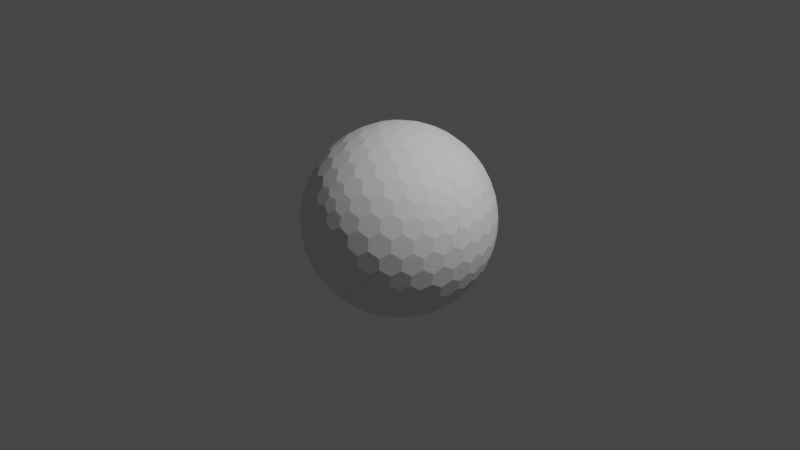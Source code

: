 # Source: gp_target.blend  (saved by Blender 2.92.15; exported with 4.5.12 LTS)
import bpy
from mathutils import Matrix  # noqa: F401  (used for matrix-valued properties, if any)

bpy.ops.wm.read_factory_settings(use_empty=True)
scene = bpy.context.scene
scene.name = 'Scene'

# ---- collections
col_collection = bpy.data.collections.new('Collection'); scene.collection.children.link(col_collection)

# ---- world
world_world = bpy.data.worlds.new('World'); scene.world = world_world
world_world.use_nodes = True; world_world.node_tree.nodes.clear()
_N = world_world.node_tree.nodes; _L = world_world.node_tree.links
n0 = _N.new('ShaderNodeOutputWorld'); n0.name = 'World Output'; n0.location = (300, 300)
n1 = _N.new('ShaderNodeBackground'); n1.name = 'Background'; n1.location = (10, 300)
n1.inputs[0].default_value = (0.05088, 0.05088, 0.05088, 1.0)
_L.new(n1.outputs[0], n0.inputs[0])
n0.is_active_output = True
world_world.color = (0.05088, 0.05088, 0.05088)
world_world.use_sun_shadow = False
world_world.sun_shadow_jitter_overblur = 0.0

# ---- cameras
cam_camera = bpy.data.cameras.new('Camera')
cam_camera.clip_end = 100.0
cam_camera.ortho_scale = 7.314

# ---- lights
light_light = bpy.data.lights.new('Light', 'POINT')
light_light.transmission_factor = 0.0
light_light.energy = 1000.0
light_light.shadow_soft_size = 0.1
light_light.shadow_maximum_resolution = 0.006
light_light.use_absolute_resolution = True

# ---- meshes
me_gd_mesh = bpy.data.meshes.new('GD_mesh')
me_gd_mesh.from_pydata([(0.1263, -0.5215, 0.8438), (-0.1263, -0.5215, 0.8438), (0.457, -0.2813, 0.8438), (0.535, -0.04104, 0.8438), (0.4087, 0.3477, 0.8438), (0.2044, 0.4962, 0.8438), (-0.2044, 0.4962, 0.8438), (-0.4087, 0.3477, 0.8438), (-0.535, -0.04104, 0.8438), (-0.457, -0.2813, 0.8438), (0.457, -0.629, 0.629), (0.535, -0.7364, 0.4141), (0.7394, 0.2402, 0.629), (0.8657, 0.2813, 0.4141), (4.76e-17, 0.7774, 0.629), (5.574e-17, 0.9102, 0.4141), (-0.7394, 0.2402, 0.629), (-0.8657, 0.2813, 0.4141), (-0.457, -0.629, 0.629), (-0.535, -0.7364, 0.4141), (0.4087, -0.9102, 0.0664), (0.2044, -0.9766, -0.0664), (0.7394, -0.67, 0.0664), (0.8657, -0.4962, -0.0664), (0.992, -0.1074, -0.0664), (0.992, 0.1074, 0.0664), (0.8657, 0.4962, 0.0664), (0.7394, 0.67, -0.0664), (0.4087, 0.9102, -0.0664), (0.2044, 0.9766, 0.0664), (-0.2044, 0.9766, 0.0664), (-0.4087, 0.9102, -0.0664), (-0.7394, 0.67, -0.0664), (-0.8657, 0.4962, 0.0664), (-0.992, 0.1074, 0.0664), (-0.992, -0.1074, -0.0664), (-0.8657, -0.4962, -0.0664), (-0.7394, -0.67, 0.0664), (-0.4087, -0.9102, 0.0664), (-0.2044, -0.9766, -0.0664), (0.8657, -0.2813, -0.4141), (0.7394, -0.2402, -0.629), (0.535, 0.7364, -0.4141), (0.457, 0.629, -0.629), (-0.535, 0.7364, -0.4141), (-0.457, 0.629, -0.629), (-0.8657, -0.2813, -0.4141), (-0.7394, -0.2402, -0.629), (-1.672e-16, -0.9102, -0.4141), (-1.428e-16, -0.7774, -0.629), (0.4087, -0.3477, -0.8438), (0.2044, -0.4962, -0.8438), (0.535, 0.04104, -0.8438), (0.457, 0.2813, -0.8438), (0.1263, 0.5215, -0.8438), (-0.1263, 0.5215, -0.8438), (-0.457, 0.2813, -0.8438), (-0.535, 0.04104, -0.8438), (-0.4087, -0.3477, -0.8438), (-0.2044, -0.4962, -0.8438), (0.106, -0.1459, 0.9836), (0.2305, -0.3173, 0.9199), (0.7419, -0.3525, 0.5704), (0.5763, -0.4296, 0.6952), (0.106, -0.8145, 0.5704), (0.2305, -0.6809, 0.6952), (0.1715, 0.05572, 0.9836), (0.373, 0.1212, 0.9199), (0.5645, 0.5967, 0.5704), (0.5867, 0.4153, 0.6952), (0.8074, -0.1509, 0.5704), (0.7188, 0.008841, 0.6952), (1.104e-17, 0.1803, 0.9836), (2.401e-17, 0.3922, 0.9199), (-0.393, 0.7213, 0.5704), (-0.2137, 0.6863, 0.6952), (0.393, 0.7213, 0.5704), (0.2137, 0.6863, 0.6952), (-0.1715, 0.05572, 0.9836), (-0.373, 0.1212, 0.9199), (-0.8074, -0.1509, 0.5704), (-0.7188, 0.008841, 0.6952), (-0.5645, 0.5967, 0.5704), (-0.5867, 0.4153, 0.6952), (-0.106, -0.1459, 0.9836), (-0.2305, -0.3173, 0.9199), (-0.106, -0.8145, 0.5704), (-0.2305, -0.6809, 0.6952), (-0.7419, -0.3525, 0.5704), (-0.5763, -0.4296, 0.6952), (0.1715, -0.9047, 0.39), (0.373, -0.877, 0.303), (0.8074, -0.4427, 0.39), (0.7188, -0.6257, 0.303), (0.5645, -0.777, -0.2786), (0.5867, -0.8075, -0.0606), (0.9134, -0.2968, 0.2786), (0.9493, -0.3084, 0.0606), (0.9134, 0.1165, -0.39), (0.9493, -0.08374, -0.303), (0.6705, -0.6311, -0.39), (0.8172, -0.4902, -0.303), (0.9134, -0.1165, 0.39), (0.9493, 0.08374, 0.303), (0.6705, 0.6311, 0.39), (0.8172, 0.4902, 0.303), (0.9134, 0.2968, -0.2786), (0.9493, 0.3084, -0.0606), (0.5645, 0.777, 0.2786), (0.5867, 0.8075, 0.0606), (0.1715, 0.9047, -0.39), (0.373, 0.877, -0.303), (0.8074, 0.4427, -0.39), (0.7188, 0.6257, -0.303), (0.393, 0.8327, 0.39), (0.2137, 0.9287, 0.303), (-0.393, 0.8327, 0.39), (-0.2137, 0.9287, 0.303), (5.881e-17, 0.9604, -0.2786), (6.112e-17, 0.9982, -0.0606), (-0.5645, 0.777, 0.2786), (-0.5867, 0.8075, 0.0606), (-0.8074, 0.4427, -0.39), (-0.7188, 0.6257, -0.303), (-0.1715, 0.9047, -0.39), (-0.373, 0.877, -0.303), (-0.6705, 0.6311, 0.39), (-0.8172, 0.4902, 0.303), (-0.9134, -0.1165, 0.39), (-0.9493, 0.08374, 0.303), (-0.9134, 0.2968, -0.2786), (-0.9493, 0.3084, -0.0606), (-0.9134, -0.2968, 0.2786), (-0.9493, -0.3084, 0.0606), (-0.6705, -0.6311, -0.39), (-0.8172, -0.4902, -0.303), (-0.9134, 0.1165, -0.39), (-0.9493, -0.08374, -0.303), (-0.8074, -0.4427, 0.39), (-0.7188, -0.6257, 0.303), (-0.1715, -0.9047, 0.39), (-0.373, -0.877, 0.303), (-0.5645, -0.777, -0.2786), (-0.5867, -0.8075, -0.0606), (-1.764e-16, -0.9604, 0.2786), (-1.834e-16, -0.9982, 0.0606), (0.393, -0.8327, -0.39), (0.2137, -0.9287, -0.303), (-0.393, -0.8327, -0.39), (-0.2137, -0.9287, -0.303), (0.5645, -0.5967, -0.5704), (0.5867, -0.4153, -0.6952), (0.8074, 0.1509, -0.5704), (0.7188, -0.008841, -0.6952), (0.1715, -0.05572, -0.9836), (0.373, -0.1212, -0.9199), (0.7419, 0.3525, -0.5704), (0.5763, 0.4296, -0.6952), (0.106, 0.8145, -0.5704), (0.2305, 0.6809, -0.6952), (0.106, 0.1459, -0.9836), (0.2305, 0.3173, -0.9199), (-0.106, 0.8145, -0.5704), (-0.2305, 0.6809, -0.6952), (-0.7419, 0.3525, -0.5704), (-0.5763, 0.4296, -0.6952), (-0.106, 0.1459, -0.9836), (-0.2305, 0.3173, -0.9199), (-0.8074, 0.1509, -0.5704), (-0.7188, -0.008841, -0.6952), (-0.5645, -0.5967, -0.5704), (-0.5867, -0.4153, -0.6952), (-0.1715, -0.05572, -0.9836), (-0.373, -0.1212, -0.9199), (-0.393, -0.7213, -0.5704), (-0.2137, -0.6863, -0.6952), (0.393, -0.7213, -0.5704), (0.2137, -0.6863, -0.6952), (-3.312e-17, -0.1803, -0.9836), (-7.204e-17, -0.3922, -0.9199)], [], [(84, 60, 61, 0, 1, 85), (78, 84, 85, 9, 8, 79), (72, 78, 79, 7, 6, 73), (66, 72, 73, 5, 4, 67), (60, 66, 67, 3, 2, 61), (90, 64, 65, 10, 11, 91), (144, 90, 91, 20, 21, 145), (140, 144, 145, 39, 38, 141), (86, 140, 141, 19, 18, 87), (64, 86, 87, 1, 0, 65), (70, 62, 63, 2, 3, 71), (102, 70, 71, 12, 13, 103), (96, 102, 103, 25, 24, 97), (92, 96, 97, 23, 22, 93), (62, 92, 93, 11, 10, 63), (76, 68, 69, 4, 5, 77), (114, 76, 77, 14, 15, 115), (108, 114, 115, 29, 28, 109), (104, 108, 109, 27, 26, 105), (68, 104, 105, 13, 12, 69), (82, 74, 75, 6, 7, 83), (126, 82, 83, 16, 17, 127), (120, 126, 127, 33, 32, 121), (116, 120, 121, 31, 30, 117), (74, 116, 117, 15, 14, 75), (88, 80, 81, 8, 9, 89), (138, 88, 89, 18, 19, 139), (132, 138, 139, 37, 36, 133), (128, 132, 133, 35, 34, 129), (80, 128, 129, 17, 16, 81), (100, 94, 95, 22, 23, 101), (150, 100, 101, 40, 41, 151), (176, 150, 151, 50, 51, 177), (146, 176, 177, 49, 48, 147), (94, 146, 147, 21, 20, 95), (106, 98, 99, 24, 25, 107), (112, 106, 107, 26, 27, 113), (156, 112, 113, 42, 43, 157), (152, 156, 157, 53, 52, 153), (98, 152, 153, 41, 40, 99), (118, 110, 111, 28, 29, 119), (124, 118, 119, 30, 31, 125), (162, 124, 125, 44, 45, 163), (158, 162, 163, 55, 54, 159), (110, 158, 159, 43, 42, 111), (130, 122, 123, 32, 33, 131), (136, 130, 131, 34, 35, 137), (168, 136, 137, 46, 47, 169), (164, 168, 169, 57, 56, 165), (122, 164, 165, 45, 44, 123), (142, 134, 135, 36, 37, 143), (148, 142, 143, 38, 39, 149), (174, 148, 149, 48, 49, 175), (170, 174, 175, 59, 58, 171), (134, 170, 171, 47, 46, 135), (160, 154, 155, 52, 53, 161), (166, 160, 161, 54, 55, 167), (172, 166, 167, 56, 57, 173), (178, 172, 173, 58, 59, 179), (154, 178, 179, 51, 50, 155), (60, 84, 78, 72, 66), (64, 90, 144, 140, 86), (62, 70, 102, 96, 92), (68, 76, 114, 108, 104), (74, 82, 126, 120, 116), (80, 88, 138, 132, 128), (94, 100, 150, 176, 146), (98, 106, 112, 156, 152), (110, 118, 124, 162, 158), (122, 130, 136, 168, 164), (134, 142, 148, 174, 170), (154, 160, 166, 172, 178), (0, 61, 2, 63, 10, 65), (67, 4, 69, 12, 71, 3), (73, 6, 75, 14, 77, 5), (79, 8, 81, 16, 83, 7), (85, 1, 87, 18, 89, 9), (91, 11, 93, 22, 95, 20), (97, 24, 99, 40, 101, 23), (103, 13, 105, 26, 107, 25), (109, 28, 111, 42, 113, 27), (115, 15, 117, 30, 119, 29), (121, 32, 123, 44, 125, 31), (127, 17, 129, 34, 131, 33), (133, 36, 135, 46, 137, 35), (141, 38, 143, 37, 139, 19), (145, 21, 147, 48, 149, 39), (151, 41, 153, 52, 155, 50), (157, 43, 159, 54, 161, 53), (163, 45, 165, 56, 167, 55), (169, 47, 171, 58, 173, 57), (177, 51, 179, 59, 175, 49)])
me_gd_mesh.use_remesh_fix_poles = True
me_gd_mesh.use_remesh_preserve_attributes = False
me_gd_mesh.use_mirror_vertex_groups = False
me_gd_mesh.update()
me_gd_mesh_cell_010 = bpy.data.meshes.new('GD_mesh_cell.010')
me_gd_mesh_cell_010.from_pydata([(-0.2527, 0.06688, 0.1596), (-0.3089, -0.01055, 0.2188), (-0.3652, -0.1837, 0.2188), (-0.3652, -0.2794, 0.1596), (0.3446, 0.4643, 0.004785), (0.3794, 0.4164, -0.09092), (-0.1617, 0.09645, 0.004785), (-0.1269, 0.0486, -0.09092), (-0.3089, -0.3568, 0.004785), (-0.2527, -0.3385, -0.09092), (-0.1269, -0.1063, -0.1866), (-0.1617, -0.2133, -0.1866), (-0.003729, 0.4114, 0.3934), (0.2099, 0.4809, 0.1524), (0.1057, 0.447, 0.2073), (-0.07133, 0.3184, 0.2073), (-0.1359, 0.2297, 0.1524), (-0.3664, -0.4798, 0.1524), (0.3524, 0.2848, -0.2398), (0.288, 0.196, -0.2946), (0.006613, 0.0336, -0.2398), (0.111, 0.06746, -0.2946), (0.288, 0.009953, -0.4096), (-0.1359, -0.4049, -0.2398), (-0.07133, -0.4936, -0.2946), (-0.003729, -0.7017, -0.2946), (0.2694, 0.5461, 0.5739), (0.1783, 0.5165, 0.5146), (0.2827, 0.5505, 0.3369), (0.296, 0.5321, 0.2184), (0.1536, 0.3727, -0.01868), (0.2315, 0.4433, 0.04057), (0.05064, 0.3366, 0.03121), (0.02412, 0.3731, 0.1452), (0.1827, 0.5184, 0.3948), (0.09173, 0.4661, 0.3313), (-0.1631, 0.2672, 0.3948), (-0.08526, 0.3375, 0.3313), (-0.2245, 0.1819, 0.3369), (-0.2112, 0.1636, 0.2184), (-0.2508, -0.03981, 0.0334), (-0.2245, 0.04662, 0.06534), (-0.01549, 0.2498, -0.01868), (-0.1067, 0.1976, 0.04057), (-0.3009, -0.1089, 0.08614), (-0.3305, -0.09926, 0.1768), (-0.2808, -0.5668, -0.01868), (-0.3239, -0.4709, 0.04057), (-0.3009, -0.1942, 0.0334), (-0.3305, -0.2796, 0.06534), (0.1884, 0.3247, -0.1146), (0.3011, 0.3474, -0.1512), (0.01934, 0.2019, -0.1146), (-0.03702, 0.1017, -0.1512), (-0.2198, -0.08248, -0.05195), (-0.159, -0.04354, -0.115), (0.01934, -0.1537, -0.3343), (-0.03702, -0.07609, -0.2611), (0.1219, -0.125, -0.3896), (0.17, -0.01374, -0.3712), (0.3469, 0.1148, -0.3712), (0.1219, 0.2385, -0.1649), (0.17, 0.1723, -0.2562), (0.1884, -0.2086, -0.4442), (-0.2508, -0.1779, -0.05195), (-0.2245, -0.2451, -0.115), (-0.2245, -0.5485, -0.1146), (-0.2112, -0.4343, -0.1512), (-0.01549, -0.2609, -0.3343), (-0.1067, -0.2905, -0.2611), (0.05064, -0.3443, -0.3896), (0.02412, -0.4626, -0.3712), (-0.1631, -0.6384, -0.1649), (-0.08526, -0.6131, -0.2562), (0.1536, -0.3158, -0.4442), (0.5815, -0.3953, 0.4539), (0.394, 0.4167, -0.09453), (0.3656, 0.4782, 0.02382), (0.1442, 0.497, 0.5368), (0.1738, 0.5084, 0.5468), (0.2694, 0.5452, 0.579), (-0.003765, 0.4115, 0.4807), (0.3123, 0.5601, 0.3561), (0.3335, 0.5356, 0.1974), (0.295, 0.5494, 0.5864), (0.2959, 0.5548, 0.5586), (-0.2482, 0.1493, 0.3618), (-0.3208, 0.00448, 0.3121), (-0.1627, 0.2676, 0.4091), (0.3989, 0.1197, -0.3791), (-0.3664, -0.5072, 0.1661), (-0.3722, -0.4958, 0.1907), (-0.3854, -0.3957, 0.2091), (0.3115, -0.0225, -0.4297), (-0.3866, -0.3737, 0.2136), (-0.3729, -0.1859, 0.2577), (0.1663, -0.3296, -0.4502), (0.09577, -0.5404, -0.4049), (0.2202, -0.2022, -0.4545), (-0.3859, -0.3864, 0.211), (-0.2803, -0.5889, -0.00857), (0.05405, -0.736, -0.3147), (0.4404, 0.3023, -0.2419), (0.445, 0.2908, -0.2565), (0.06238, -0.6802, -0.3477), (-0.003738, -0.7211, -0.2849), (-0.1625, -0.6586, -0.1555), (0.4716, 0.218, -0.3193), (0.3656, 0.4782, 0.02382), (0.394, 0.4167, -0.09453), (0.1442, 0.497, 0.5368), (0.1738, 0.5084, 0.5468), (0.2694, 0.5452, 0.579), (-0.003765, 0.4115, 0.4807), (0.3123, 0.5601, 0.3561), (0.3335, 0.5356, 0.1974), (0.295, 0.5494, 0.5864), (0.2959, 0.5548, 0.5586), (-0.3208, 0.00448, 0.3121), (-0.2482, 0.1493, 0.3618), (-0.1627, 0.2676, 0.4091), (-0.3664, -0.5072, 0.1661), (-0.3722, -0.4958, 0.1907), (-0.3854, -0.3957, 0.2091), (-0.3866, -0.3737, 0.2136), (-0.3729, -0.1859, 0.2577), (-0.2803, -0.5889, -0.00857), (-0.003738, -0.7211, -0.2849), (-0.1625, -0.6586, -0.1555), (0.445, 0.2908, -0.2565), (0.4716, 0.218, -0.3193), (0.3989, 0.1197, -0.3791), (0.3115, -0.0225, -0.4297), (0.1663, -0.3296, -0.4502), (0.09577, -0.5404, -0.4049), (0.2202, -0.2022, -0.4545), (0.06238, -0.6802, -0.3477), (0.05405, -0.736, -0.3147), (-0.3859, -0.3864, 0.211), (0.4404, 0.3023, -0.2419)], [], [(109, 5, 4, 108), (26, 27, 110, 111, 112), (27, 34, 35, 12, 113, 110), (14, 35, 34, 28, 29, 13), (115, 29, 28, 114), (117, 26, 112, 116), (38, 39, 0, 1, 118, 119), (36, 37, 15, 16, 39, 38), (12, 37, 36, 120, 113), (45, 1, 0, 41, 40, 44), (49, 3, 2, 45, 44, 48), (65, 9, 8, 49, 48, 64), (54, 55, 10, 11, 65, 64), (41, 6, 7, 55, 54, 40), (17, 121, 122, 123), (2, 3, 124, 125), (14, 13, 31, 30, 32, 33), (16, 15, 33, 32, 42, 43), (6, 43, 42, 52, 53, 7), (52, 61, 62, 21, 20, 53), (51, 18, 19, 62, 61, 50), (4, 5, 51, 50, 30, 31), (17, 47, 46, 126, 121), (72, 73, 25, 127, 128), (72, 66, 67, 23, 24, 73), (8, 9, 67, 66, 46, 47), (60, 19, 18, 129, 130, 131), (22, 60, 131, 132), (10, 57, 56, 68, 69, 11), (68, 70, 71, 24, 23, 69), (71, 70, 74, 133, 134), (74, 63, 135, 133), (63, 58, 59, 22, 132, 135), (20, 21, 59, 58, 56, 57), (127, 25, 136, 137), (114, 28, 34, 27, 26, 117), (36, 38, 119, 120), (48, 44, 40, 54, 64), (42, 32, 30, 50, 61, 52), (46, 66, 72, 128, 126), (56, 58, 63, 74, 70, 68), (108, 4, 31, 13, 29, 115), (37, 12, 35, 14, 33, 15), (6, 41, 0, 39, 16, 43), (1, 45, 2, 125, 118), (3, 49, 8, 47, 17, 123, 138, 124), (139, 129, 18, 51, 5, 109), (10, 55, 7, 53, 20, 57), (21, 62, 19, 60, 22, 59), (67, 9, 65, 11, 69, 23), (25, 73, 24, 71, 134, 136), (95, 94, 99, 79, 78, 81, 88, 86, 87), (84, 80, 79, 99, 92, 91, 75), (85, 84, 75, 102, 76, 77, 83, 82), (103, 102, 75, 107), (105, 101, 75, 91, 90, 100, 106), (93, 89, 107, 75, 101, 104, 97, 96, 98)])
_k = set([(76, 77), (76, 102), (77, 83), (78, 79), (78, 81), (79, 80), (80, 84), (81, 88), (82, 83), (82, 85), (84, 85), (86, 87), (86, 88), (87, 95), (89, 93), (89, 107), (90, 91), (90, 100), (91, 92), (92, 99), (93, 98), (94, 95), (94, 99), (96, 97), (96, 98), (97, 104), (100, 106), (101, 104), (101, 105), (102, 103), (103, 107), (105, 106), (108, 109), (108, 115), (109, 139), (110, 111), (110, 113), (111, 112), (112, 116), (113, 120), (114, 115), (114, 117), (116, 117), (118, 119), (118, 125), (119, 120), (121, 122), (121, 126), (122, 123), (123, 138), (124, 125), (124, 138), (126, 128), (127, 128), (127, 137), (129, 130), (129, 139), (130, 131), (131, 132), (132, 135), (133, 134), (133, 135), (134, 136), (136, 137)])
me_gd_mesh_cell_010.attributes.new('sharp_edge', 'BOOLEAN', 'EDGE').data.foreach_set('value', [ (min(e.vertices), max(e.vertices)) in _k for e in me_gd_mesh_cell_010.edges])
me_gd_mesh_cell_010.use_remesh_fix_poles = True
me_gd_mesh_cell_010.use_remesh_preserve_attributes = False
me_gd_mesh_cell_010.use_mirror_vertex_groups = False
me_gd_mesh_cell_010.update()
me_gd_mesh_cell_011 = bpy.data.meshes.new('GD_mesh_cell.011')
me_gd_mesh_cell_011.from_pydata([(-0.09602, -0.07888, -0.1307), (-0.03976, -0.1563, -0.07152), (0.1075, -0.2633, -0.07152), (0.1985, -0.2929, -0.1307), (-0.09602, 0.01682, -0.2855), (-0.03976, 0.0351, -0.3812), (0.1075, -0.01275, -0.4769), (0.1985, -0.07888, -0.4769), (-0.3468, 0.2644, 0.1031), (-0.3468, 0.3794, -0.08304), (-0.2792, 0.1713, -0.08304), (-0.2148, 0.08254, -0.1379), (-0.1163, -0.05296, 0.4681), (-0.05179, -0.1416, 0.4132), (0.1252, -0.2702, 0.4132), (0.01581, -0.2347, 0.2271), (0.01576, -0.2348, 0.1045), (0.01576, 0.1574, -0.5301), (0.208, -0.148, 0.735), (-0.2613, 0.07238, 0.2243), (-0.3044, 0.1683, 0.2836), (-0.2588, 0.2929, -0.2591), (-0.3017, 0.279, -0.1451), (-0.2588, 0.06823, 0.1045), (-0.3017, 0.164, 0.04102), (-0.1967, -0.01651, 0.04656), (-0.1752, -0.009513, -0.07195), (0.006046, -0.11, -0.2569), (-0.06804, -0.05833, -0.225), (-0.1967, 0.2032, -0.309), (-0.1752, 0.1004, -0.2497), (0.004044, -0.07309, 0.6392), (-0.08715, -0.02083, 0.5799), (-0.2049, -0.00519, 0.2836), (-0.1916, 0.01312, 0.4021), (0.1731, -0.1959, 0.6392), (0.1113, -0.2894, 0.2891), (-0.1435, -0.09041, 0.2257), (-0.06572, -0.1608, 0.2891), (0.07018, -0.1598, 0.5893), (0.04366, -0.1963, 0.4752), (-0.1404, -0.09408, 0.1058), (-0.06248, -0.1647, 0.04656), (0.1066, -0.2875, 0.04656), (0.05621, -0.1791, -0.2042), (0.03795, -0.2042, -0.1135), (0.1374, -0.2054, -0.2569), (0.2094, -0.2599, -0.225), (-0.1404, 0.2215, -0.4049), (-0.06248, 0.137, -0.4415), (0.05621, -0.09372, -0.3423), (0.03795, -0.02389, -0.4053), (0.1978, 0.1117, -0.6246), (0.1066, 0.08205, -0.5514), (0.1374, -0.1527, -0.3423), (0.2094, -0.1485, -0.4053), (0.289, -0.05046, -0.5514), (0.5988, 0.5674, 0.1687), (0.6002, 0.5701, 0.1616), (0.289, -0.00648, -0.585), (0.2609, 0.06582, -0.6246), (-0.3468, 0.2643, 0.159), (-0.3625, 0.3396, 0.05972), (-0.3649, 0.3735, 0.01689), (0.3077, -0.06229, -0.5474), (0.3105, -0.05566, -0.5533), (-0.3468, 0.4597, -0.1232), (-0.3526, 0.4709, -0.09886), (-0.3031, 0.1699, 0.2935), (-0.2193, 0.07769, 0.4413), (0.198, 0.1169, -0.6273), (0.2543, -0.1573, 0.7501), (0.07432, 0.2309, -0.6045), (0.1676, -0.09566, 0.7656), (0.0158, 0.2459, -0.5743), (0.2452, -0.2613, 0.5843), (-0.3105, 0.1822, 0.2752), (0.2859, -0.1762, 0.7411), (0.02354, -0.04627, 0.6928), (0.2584, -0.1825, -0.3906), (0.2245, -0.3026, 0.4655), (0.1377, -0.07137, 0.7693), (0.2275, -0.2607, -0.2386), (-0.003397, -0.03613, 0.6696), (-0.0982, -0.0005058, 0.5871), (0.2021, -0.3416, 0.2223), (0.2, -0.3405, 0.1044), (-0.2608, 0.378, -0.298), (-0.1429, 0.3083, -0.445), (0.2124, -0.3011, -0.1217), (0.2591, 0.07178, -0.6269), (0.2543, -0.1573, 0.7501), (0.1676, -0.09566, 0.7656), (0.2452, -0.2613, 0.5843), (0.2859, -0.1762, 0.7411), (0.2245, -0.3026, 0.4655), (0.02354, -0.04627, 0.6928), (-0.003397, -0.03613, 0.6696), (-0.0982, -0.0005058, 0.5871), (-0.3468, 0.2643, 0.159), (-0.3625, 0.3396, 0.05972), (-0.3526, 0.4709, -0.09886), (-0.3468, 0.4597, -0.1232), (-0.2193, 0.07769, 0.4413), (-0.3031, 0.1699, 0.2935), (-0.3105, 0.1822, 0.2752), (0.2584, -0.1825, -0.3906), (0.2275, -0.2607, -0.2386), (0.2124, -0.3011, -0.1217), (0.2, -0.3405, 0.1044), (-0.2608, 0.378, -0.298), (-0.1429, 0.3083, -0.445), (0.0158, 0.2459, -0.5743), (0.2609, 0.06582, -0.6246), (0.289, -0.00648, -0.585), (0.3105, -0.05566, -0.5533), (0.3077, -0.06229, -0.5474), (0.07432, 0.2309, -0.6045), (0.198, 0.1169, -0.6273), (0.1377, -0.07137, 0.7693), (0.2021, -0.3416, 0.2223), (0.2591, 0.07178, -0.6269), (-0.3649, 0.3735, 0.01689)], [], [(18, 91, 92), (91, 18, 35, 93, 94), (93, 35, 39, 40, 14, 95), (32, 12, 13, 40, 39, 31), (98, 32, 31, 96, 97), (100, 8, 99), (101, 102, 9, 122), (20, 19, 33, 34, 103, 104), (13, 12, 34, 33, 37, 38), (42, 16, 15, 38, 37, 41), (1, 42, 41, 25, 26, 0), (23, 24, 10, 11, 26, 25), (8, 24, 23, 19, 20, 105, 99), (45, 1, 0, 28, 27, 44), (3, 2, 45, 44, 46, 47), (107, 47, 46, 54, 55, 106), (50, 51, 6, 7, 55, 54), (28, 4, 5, 51, 50, 27), (109, 43, 2, 3, 108), (120, 36, 15, 16, 43, 109), (14, 36, 120, 95), (110, 21, 22, 9, 102), (11, 10, 22, 21, 29, 30), (4, 30, 29, 48, 49, 5), (112, 17, 49, 48, 111), (6, 53, 52, 113, 114, 56, 7), (56, 114, 115, 116), (52, 53, 17, 112, 117, 118), (96, 31, 39, 35, 18, 92, 119), (33, 19, 23, 25, 41, 37), (44, 27, 50, 54, 46), (111, 48, 29, 21, 110), (113, 52, 118, 121), (104, 105, 20), (9, 22, 10, 24, 8, 100, 122), (11, 30, 4, 28, 0, 26), (103, 34, 12, 32, 98), (15, 36, 14, 40, 13, 38), (42, 1, 45, 2, 43, 16), (108, 3, 47, 107), (53, 6, 51, 5, 49, 17), (106, 55, 7, 56, 116), (71, 77, 57, 81, 73), (81, 57, 83, 78), (84, 83, 57, 67, 63, 62, 61, 76, 68, 69), (58, 57, 77), (82, 79, 64, 65, 58, 77, 75, 80, 85, 86, 89), (58, 67, 57), (66, 67, 58, 72, 74, 88, 87), (72, 58, 90, 70), (90, 58, 65, 59, 60)])
_k = set([(59, 60), (59, 65), (60, 90), (61, 62), (61, 76), (62, 63), (63, 67), (64, 65), (64, 79), (66, 67), (66, 87), (68, 69), (68, 76), (69, 84), (70, 72), (70, 90), (71, 73), (71, 77), (72, 74), (73, 81), (74, 88), (75, 77), (75, 80), (78, 81), (78, 83), (79, 82), (80, 85), (82, 89), (83, 84), (85, 86), (86, 89), (87, 88), (91, 92), (91, 94), (92, 119), (93, 94), (93, 95), (95, 120), (96, 97), (96, 119), (97, 98), (98, 103), (99, 100), (99, 105), (100, 122), (101, 102), (101, 122), (102, 110), (103, 104), (104, 105), (106, 107), (106, 116), (107, 108), (108, 109), (109, 120), (110, 111), (111, 112), (112, 117), (113, 114), (113, 121), (114, 115), (115, 116), (117, 118), (118, 121)])
me_gd_mesh_cell_011.attributes.new('sharp_edge', 'BOOLEAN', 'EDGE').data.foreach_set('value', [ (min(e.vertices), max(e.vertices)) in _k for e in me_gd_mesh_cell_011.edges])
me_gd_mesh_cell_011.use_remesh_fix_poles = True
me_gd_mesh_cell_011.use_remesh_preserve_attributes = False
me_gd_mesh_cell_011.use_mirror_vertex_groups = False
me_gd_mesh_cell_011.update()
me_gd_mesh_cell_001 = bpy.data.meshes.new('GD_mesh_cell.001')
me_gd_mesh_cell_001.from_pydata([(0.5396, -0.4751, 0.04203), (0.5396, -0.3794, 0.1012), (0.4834, -0.2063, 0.1012), (0.4271, -0.1288, 0.04203), (-0.2264, 0.346, 0.04203), (-0.3175, 0.3756, 0.1012), (-0.4995, 0.3756, 0.1012), (-0.5905, 0.346, 0.04203), (0.4834, -0.5525, -0.1128), (0.4271, -0.5342, -0.2085), (0.3361, -0.09926, -0.1128), (0.3013, -0.1471, -0.2085), (-0.1702, 0.2686, -0.1128), (-0.205, 0.2207, -0.2085), (0.3361, -0.409, -0.3042), (0.3013, -0.302, -0.3042), (-0.3522, 0.1729, -0.3042), (-0.4647, 0.1729, -0.3042), (0.5408, -0.2833, 0.2772), (0.1782, 0.2158, 0.3984), (0.1782, 0.2157, 0.2758), (0.3103, 0.03399, 0.0348), (0.2458, 0.1227, 0.08966), (0.06878, 0.2512, 0.08966), (-0.03549, 0.2852, 0.0348), (-0.2991, 0.3708, 0.5859), (-0.5179, 0.3708, 0.5859), (-0.4085, 0.4063, 0.3998), (-0.4085, 0.4064, 0.2772), (0.3103, -0.6006, -0.3574), (0.1678, -0.1621, -0.3574), (0.06346, -0.1283, -0.4122), (-0.178, 0.08912, -0.3574), (-0.1135, 0.0003318, -0.4122), (-0.1135, -0.1858, -0.5272), (0.5629, -0.5778, 0.1007), (0.4754, -0.3899, -0.08421), (0.5049, -0.4753, -0.05226), (0.5629, -0.386, 0.2193), (0.4553, -0.09135, 0.2785), (0.4983, -0.1872, 0.2193), (0.4754, -0.3046, -0.03146), (0.5049, -0.295, 0.05918), (-0.003818, 0.3208, 0.397), (0.08737, 0.2685, 0.4563), (0.3343, 0.07511, 0.397), (0.2564, 0.1457, 0.4563), (0.3989, -0.01378, 0.2193), (0.3856, -0.03209, 0.1007), (0.1899, 0.05412, -0.1363), (0.2811, 0.001859, -0.07703), (0.4252, -0.2355, -0.08421), (0.3989, -0.1491, -0.05226), (0.1238, 0.1409, -0.0864), (0.1503, 0.1774, 0.02763), (0.3375, 0.07144, 0.2772), (0.2597, 0.1418, 0.2137), (-0.008285, 0.3227, 0.2772), (0.08271, 0.2704, 0.2137), (-0.1083, 0.3547, 0.2193), (-0.1216, 0.3364, 0.1007), (-0.3273, 0.3112, -0.08421), (-0.237, 0.3129, -0.05226), (0.02085, 0.177, -0.1363), (-0.05704, 0.2475, -0.07703), (-0.09501, 0.3504, 0.4563), (-0.09501, 0.3278, 0.5748), (-0.6222, 0.3833, 0.3984), (-0.5179, 0.3945, 0.4618), (-0.1948, 0.3833, 0.3984), (-0.2991, 0.3945, 0.4618), (-0.1995, 0.3844, 0.2785), (-0.304, 0.3957, 0.2193), (-0.6175, 0.3844, 0.2785), (-0.513, 0.3957, 0.2193), (-0.4085, 0.3376, -0.03146), (-0.4085, 0.3687, 0.05918), (-0.4897, 0.3112, -0.08421), (-0.58, 0.3129, -0.05226), (0.3856, -0.63, -0.2688), (0.4252, -0.3736, -0.1696), (0.3989, -0.4408, -0.2326), (0.1899, -0.4566, -0.4519), (0.2811, -0.4862, -0.3787), (0.3942, -0.2782, -0.1696), (0.3334, -0.2392, -0.2326), (0.1551, 0.006182, -0.2322), (0.2115, -0.09402, -0.2688), (0.1551, -0.3494, -0.4519), (0.2115, -0.2718, -0.3787), (-0.01398, 0.129, -0.2322), (-0.1267, 0.1517, -0.2688), (-0.3583, 0.2685, -0.1696), (-0.3025, 0.2228, -0.2326), (-0.3521, 0.01915, -0.4519), (-0.2958, 0.09672, -0.3787), (-0.2932, -0.06952, -0.5072), (-0.1725, -0.08087, -0.4888), (0.05256, -0.3208, -0.5072), (0.004467, -0.2095, -0.4888), (0.05256, 0.04283, -0.2825), (0.004467, -0.02336, -0.3738), (-0.4587, 0.2685, -0.1696), (-0.5145, 0.2228, -0.2326), (-0.4649, 0.01915, -0.4519), (-0.5212, 0.09672, -0.3787), (-0.4077, -0.5901, 0.3374), (-0.5514, 0.3412, 0.6514), (-0.5801, 0.3506, 0.6186), (-0.4259, 0.3608, 0.6381), (-0.379, 0.3621, 0.6312), (-0.2536, 0.356, 0.6098), (0.5699, -0.4196, 0.2386), (0.5408, -0.2833, 0.2859), (0.5784, -0.5828, 0.1861), (0.5408, -0.6789, 0.03652), (0.5621, -0.6904, 0.1548), (0.2902, 0.1105, 0.4485), (0.3548, 0.04699, 0.4185), (0.2548, 0.1451, 0.4648), (0.4536, -0.08851, 0.3606), (0.08684, 0.2544, 0.5252), (-0.5952, 0.2211, -0.2127), (-0.6241, 0.2836, -0.09225), (-0.6772, 0.365, 0.2397), (-0.6557, 0.3401, 0.07851), (-0.6944, 0.3539, 0.47), (-0.6934, 0.3598, 0.4397), (0.5104, -0.6692, -0.04514), (0.3865, -0.6378, -0.2663), (0.4981, -0.6653, -0.07746), (0.2966, -0.6195, -0.369), (0.006594, -0.3785, -0.5449), (-0.1472, -0.2322, -0.5559), (0.1874, -0.5999, -0.4574), (0.135, -0.5258, -0.4978), (-0.4759, 0.002569, -0.4623), (-0.5178, 0.02337, -0.4366), (-0.5442, 0.09524, -0.3745), (-0.314, -0.101, -0.5265), (-0.5801, 0.3506, 0.6186), (-0.5514, 0.3412, 0.6514), (-0.4259, 0.3608, 0.6381), (-0.379, 0.3621, 0.6312), (-0.2536, 0.356, 0.6098), (0.5408, -0.2833, 0.2859), (0.5699, -0.4196, 0.2386), (0.5784, -0.5828, 0.1861), (0.5621, -0.6904, 0.1548), (0.5408, -0.6789, 0.03652), (0.2548, 0.1451, 0.4648), (0.2902, 0.1105, 0.4485), (0.3548, 0.04699, 0.4185), (0.4536, -0.08851, 0.3606), (-0.5952, 0.2211, -0.2127), (-0.6241, 0.2836, -0.09225), (-0.6557, 0.3401, 0.07851), (-0.6772, 0.365, 0.2397), (-0.6944, 0.3539, 0.47), (-0.6934, 0.3598, 0.4397), (0.5104, -0.6692, -0.04514), (0.4981, -0.6653, -0.07746), (0.3865, -0.6378, -0.2663), (0.2966, -0.6195, -0.369), (0.006594, -0.3785, -0.5449), (-0.1472, -0.2322, -0.5559), (0.1874, -0.5999, -0.4574), (0.135, -0.5258, -0.4978), (-0.4759, 0.002569, -0.4623), (-0.5178, 0.02337, -0.4366), (-0.5442, 0.09524, -0.3745), (-0.314, -0.101, -0.5265), (0.08684, 0.2544, 0.5252), (-0.09501, 0.3278, 0.5748)], [], [(142, 26, 140, 141), (144, 25, 143), (38, 18, 145, 146), (35, 0, 1, 38, 146, 147), (149, 35, 147, 148), (42, 1, 0, 37, 36, 41), (52, 3, 2, 42, 41, 51), (84, 85, 11, 10, 52, 51), (81, 14, 15, 85, 84, 80), (37, 8, 9, 81, 80, 36), (152, 45, 46, 150, 151), (20, 19, 46, 45, 55, 56), (48, 21, 22, 56, 55, 47), (40, 2, 3, 48, 47, 39), (18, 40, 39, 153, 145), (44, 43, 65, 173, 172), (25, 144, 173, 65, 69, 70), (27, 70, 69, 71, 72, 28), (5, 72, 71, 59, 60, 4), (57, 58, 23, 24, 60, 59), (44, 19, 20, 58, 57, 43), (76, 5, 4, 62, 61, 75), (7, 6, 76, 75, 77, 78), (155, 78, 77, 102, 103, 154), (92, 93, 16, 17, 103, 102), (62, 12, 13, 93, 92, 61), (157, 73, 74, 6, 7, 156), (67, 68, 27, 28, 74, 73), (158, 140, 26, 68, 67, 159), (162, 79, 9, 8, 161), (163, 29, 79, 162), (54, 22, 21, 50, 49, 53), (23, 54, 53, 63, 64, 24), (12, 64, 63, 90, 91, 13), (90, 100, 101, 33, 32, 91), (31, 101, 100, 86, 87, 30), (10, 11, 87, 86, 49, 50), (15, 14, 83, 82, 88, 89), (31, 30, 89, 88, 98, 99), (165, 34, 99, 98, 164), (167, 82, 83, 29, 163, 166), (17, 16, 95, 94, 104, 105), (170, 105, 104, 168, 169), (171, 96, 97, 34, 165), (32, 33, 97, 96, 94, 95), (41, 36, 80, 84, 51), (153, 39, 47, 55, 45, 152), (65, 43, 57, 59, 71, 69), (77, 75, 61, 92, 102), (159, 67, 73, 157), (63, 53, 49, 86, 100, 90), (164, 98, 88, 82, 167), (168, 104, 94, 96, 171), (161, 8, 37, 0, 35, 149, 160), (38, 1, 42, 2, 40, 18), (46, 19, 44, 172, 150), (48, 3, 52, 10, 50, 21), (58, 20, 56, 22, 54, 23), (12, 62, 4, 60, 24, 64), (25, 70, 27, 68, 26, 142, 143), (28, 72, 5, 76, 6, 74), (156, 7, 78, 155), (29, 83, 14, 81, 9, 79), (11, 85, 15, 89, 30, 87), (16, 93, 13, 91, 32, 95), (33, 101, 31, 99, 34, 97), (154, 103, 17, 105, 170), (139, 133, 132, 135, 134, 106, 137, 136), (124, 125, 123, 122, 138, 137, 106, 126, 127), (129, 130, 128, 115, 116, 106, 134, 131), (126, 106, 107, 108), (112, 113, 120, 118, 117, 119, 121, 66, 111, 110, 109, 107, 106, 116, 114)])
_k = set([(66, 111), (66, 121), (107, 108), (107, 109), (108, 126), (109, 110), (110, 111), (112, 113), (112, 114), (113, 120), (114, 116), (115, 116), (115, 128), (117, 118), (117, 119), (118, 120), (119, 121), (122, 123), (122, 138), (123, 125), (124, 125), (124, 127), (126, 127), (128, 130), (129, 130), (129, 131), (131, 134), (132, 133), (132, 135), (133, 139), (134, 135), (136, 137), (136, 139), (137, 138), (140, 141), (140, 158), (141, 142), (142, 143), (143, 144), (144, 173), (145, 146), (145, 153), (146, 147), (147, 148), (148, 149), (149, 160), (150, 151), (150, 172), (151, 152), (152, 153), (154, 155), (154, 170), (155, 156), (156, 157), (157, 159), (158, 159), (160, 161), (161, 162), (162, 163), (163, 166), (164, 165), (164, 167), (165, 171), (166, 167), (168, 169), (168, 171), (169, 170), (172, 173)])
me_gd_mesh_cell_001.attributes.new('sharp_edge', 'BOOLEAN', 'EDGE').data.foreach_set('value', [ (min(e.vertices), max(e.vertices)) in _k for e in me_gd_mesh_cell_001.edges])
me_gd_mesh_cell_001.use_remesh_fix_poles = True
me_gd_mesh_cell_001.use_remesh_preserve_attributes = False
me_gd_mesh_cell_001.use_mirror_vertex_groups = False
me_gd_mesh_cell_001.update()
me_gd_mesh_cell_002 = bpy.data.meshes.new('GD_mesh_cell.002')
me_gd_mesh_cell_002.from_pydata([(0.2816, 0.4445, 0.2857), (0.1906, 0.3784, 0.2857), (-0.05903, -0.3899, 0.2857), (-0.02426, -0.4969, 0.2857), (0.3727, 0.5698, 0.19), (0.3727, 0.629, 0.0943), (0.04334, 0.3306, 0.19), (-0.01292, 0.3488, 0.0943), (-0.15, -0.2646, 0.19), (-0.2063, -0.2464, 0.0943), (-0.02426, -0.6518, 0.19), (-0.05903, -0.6996, 0.0943), (0.2816, 0.6585, -0.06056), (0.1906, 0.629, -0.1197), (0.04334, 0.522, -0.1197), (-0.01292, 0.4445, -0.06056), (-0.2626, -0.3238, -0.06056), (-0.2626, -0.4195, -0.1197), (-0.2063, -0.5926, -0.1197), (-0.15, -0.67, -0.06056), (0.09885, 0.2082, 0.3389), (0.09891, 0.0985, 0.3936), (0.03131, -0.1096, 0.3936), (-0.03322, -0.1983, 0.3389), (0.1092, -0.6368, 0.3389), (0.4719, 0.7216, -0.05332), (0.09885, 0.6004, -0.2957), (-0.1317, 0.2831, -0.05332), (-0.1961, 0.1943, -0.1082), (-0.2637, -0.1234, -0.05332), (-0.2637, -0.01372, -0.1082), (-0.2637, 0.1013, -0.2943), (-0.2637, 0.1013, -0.4169), (-0.2637, -0.5156, -0.2957), (0.2205, 0.5183, 0.151), (0.2925, 0.5141, 0.2141), (0.1897, 0.2836, 0.3601), (-0.05727, 0.1441, 0.2136), (0.02062, 0.2287, 0.2503), (0.1393, 0.4594, 0.151), (0.121, 0.3895, 0.2141), (-0.06043, 0.03526, 0.264), (0.01738, 0.009977, 0.3553), (0.1944, 0.06748, 0.4703), (0.1533, -0.2589, 0.4887), (0.1268, -0.1406, 0.4703), (0.08714, -0.3423, 0.4334), (-0.004048, -0.3127, 0.3601), (-0.1481, -0.4253, 0.151), (-0.1219, -0.358, 0.2141), (-0.1218, -0.05466, 0.2136), (-0.1085, -0.1689, 0.2503), (0.122, -0.4495, 0.4334), (0.06562, -0.5271, 0.3601), (0.122, -0.8051, 0.2136), (0.06562, -0.7049, 0.2503), (-0.1171, -0.5207, 0.151), (-0.05635, -0.5596, 0.2141), (0.4766, 0.6785, 0.05851), (0.2205, 0.5711, 0.06569), (0.2925, 0.6256, 0.03374), (0.3721, 0.7124, -0.1193), (0.1393, 0.5447, 0.01294), (0.121, 0.5699, -0.0777), (-0.05727, 0.4597, -0.297), (0.02062, 0.5303, -0.2378), (0.1897, 0.6531, -0.2378), (0.08914, 0.4757, 0.06569), (0.01506, 0.424, 0.03374), (-0.1136, 0.1624, 0.1178), (-0.0921, 0.2653, 0.05851), (-0.1136, 0.3822, -0.2378), (-0.0921, 0.3752, -0.1193), (-0.1782, -0.03635, 0.1178), (-0.2213, -0.1322, 0.05851), (-0.1983, -0.409, 0.06569), (-0.2278, -0.3236, 0.03374), (-0.3074, -0.2141, -0.2378), (-0.2858, -0.2211, -0.1193), (-0.3078, -0.1091, -0.2957), (-0.2862, -0.006394, -0.2322), (-0.1757, 0.2974, -0.2957), (-0.2186, 0.2017, -0.2322), (-0.1757, 0.07271, 0.06787), (-0.2186, 0.08665, -0.04616), (-0.1782, 0.2933, -0.4156), (-0.2213, 0.1974, -0.4748), (-0.3074, -0.1043, -0.4156), (-0.2858, -0.001373, -0.4748), (-0.1983, -0.4943, 0.01294), (-0.2278, -0.5039, -0.0777), (-0.3074, -0.31, -0.297), (-0.2858, -0.4129, -0.2378), (-0.3074, -0.2001, -0.4748), (-0.2858, -0.1931, -0.5933), (-0.3078, -0.3052, -0.4169), (-0.2862, -0.4079, -0.4804), (-0.1481, -0.5634, 0.06569), (-0.1219, -0.6498, 0.03374), (0.6839, -0.2068, -0.3561), (0.2238, 0.09344, 0.4763), (0.2017, 0.004317, 0.4906), (0.2764, 0.2554, 0.4298), (0.3533, 0.422, 0.3447), (0.1557, -0.4589, 0.4516), (0.1736, -0.6577, 0.3727), (0.1606, -0.2609, 0.4926), (0.1851, -0.07724, 0.4977), (0.522, 0.6735, 0.08428), (0.5159, 0.6428, 0.1316), (0.4435, 0.5631, 0.2311), (0.541, 0.7251, -0.0413), (0.512, 0.7346, -0.07443), (0.2152, -0.8384, 0.2594), (0.1072, -0.8254, 0.173), (0.0797, -0.8151, 0.1492), (-0.01574, -0.7792, 0.06611), (0.2448, 0.6847, -0.2736), (0.3721, 0.7337, -0.2305), (0.09887, 0.6004, -0.3291), (0.3979, 0.7379, -0.223), (-0.1466, 0.3367, -0.4488), (-0.2183, 0.1937, -0.498), (-0.01558, 0.4971, -0.3807), (-0.06001, 0.4566, -0.4008), (-0.2637, -0.5156, -0.3599), (-0.2801, -0.4368, -0.4637), (-0.2823, -0.4066, -0.5019), (-0.2698, -0.307, -0.6196), (-0.2834, -0.2041, -0.6007), (-0.2843, -0.1865, -0.5972), (-0.2705, 0.002973, -0.5526), (0.3763, 0.4586, 0.3157), (-0.2197, -0.6097, -0.2259), (-0.1367, -0.7011, -0.07941), (-0.2287, -0.5948, -0.248), (0.2197, -0.8496, 0.2491), (0.2017, 0.004317, 0.4906), (0.2238, 0.09344, 0.4763), (0.2764, 0.2554, 0.4298), (0.3533, 0.422, 0.3447), (0.1736, -0.6577, 0.3727), (0.1557, -0.4589, 0.4516), (0.1606, -0.2609, 0.4926), (0.1851, -0.07724, 0.4977), (0.4435, 0.5631, 0.2311), (0.5159, 0.6428, 0.1316), (0.522, 0.6735, 0.08428), (0.541, 0.7251, -0.0413), (0.512, 0.7346, -0.07443), (0.2152, -0.8384, 0.2594), (-0.01574, -0.7792, 0.06611), (0.0797, -0.8151, 0.1492), (0.1072, -0.8254, 0.173), (0.3721, 0.7337, -0.2305), (0.2448, 0.6847, -0.2736), (0.09887, 0.6004, -0.3291), (0.3979, 0.7379, -0.223), (-0.1466, 0.3367, -0.4488), (-0.2183, 0.1937, -0.498), (-0.01558, 0.4971, -0.3807), (-0.06001, 0.4566, -0.4008), (-0.2801, -0.4368, -0.4637), (-0.2637, -0.5156, -0.3599), (-0.2834, -0.2041, -0.6007), (-0.2698, -0.307, -0.6196), (-0.2823, -0.4066, -0.5019), (-0.2705, 0.002973, -0.5526), (-0.2843, -0.1865, -0.5972), (-0.2197, -0.6097, -0.2259), (-0.1367, -0.7011, -0.07941), (-0.2287, -0.5948, -0.248), (0.2197, -0.8496, 0.2491), (0.3763, 0.4586, 0.3157)], [], [(43, 137, 138), (139, 36, 20, 21, 43, 138), (140, 0, 1, 36, 139), (40, 1, 0, 35, 34, 39), (7, 6, 40, 39, 67, 68), (14, 15, 68, 67, 62, 63), (59, 60, 12, 13, 63, 62), (35, 4, 5, 60, 59, 34), (142, 52, 53, 24, 141), (2, 3, 53, 52, 46, 47), (45, 22, 23, 47, 46, 44), (45, 44, 143, 144), (57, 3, 2, 49, 48, 56), (11, 10, 57, 56, 97, 98), (18, 19, 98, 97, 89, 90), (75, 76, 16, 17, 90, 89), (49, 8, 9, 76, 75, 48), (147, 58, 5, 4, 145, 146), (149, 25, 58, 147, 148), (21, 20, 38, 37, 41, 42), (23, 22, 42, 41, 50, 51), (8, 51, 50, 73, 74, 9), (30, 29, 74, 73, 83, 84), (28, 84, 83, 69, 70, 27), (6, 7, 70, 69, 37, 38), (141, 24, 55, 54, 150), (153, 54, 55, 10, 11, 151, 152), (66, 13, 12, 61, 154, 155), (26, 66, 155, 156), (61, 25, 149, 157, 154), (15, 14, 65, 64, 71, 72), (28, 27, 72, 71, 81, 82), (31, 82, 81, 85, 86, 32), (159, 86, 85, 158), (161, 64, 65, 26, 156, 160), (17, 16, 78, 77, 91, 92), (33, 92, 91, 95, 96, 162, 163), (166, 96, 95, 93, 94, 164, 165), (94, 93, 87, 88, 167, 168), (79, 80, 31, 32, 88, 87), (29, 30, 80, 79, 77, 78), (170, 19, 18, 169), (163, 171, 33), (39, 34, 59, 62, 67), (44, 46, 52, 142, 143), (56, 48, 75, 89, 97), (50, 41, 37, 69, 83, 73), (150, 54, 153, 172), (85, 81, 71, 64, 161, 158), (77, 79, 87, 93, 95, 91), (145, 4, 35, 0, 140, 173), (20, 36, 1, 40, 6, 38), (21, 42, 22, 45, 144, 137, 43), (23, 51, 8, 49, 2, 47), (53, 3, 57, 10, 55, 24), (12, 60, 5, 58, 25, 61), (14, 63, 13, 66, 26, 65), (70, 7, 68, 15, 72, 27), (16, 76, 9, 74, 29, 78), (28, 82, 31, 80, 30, 84), (88, 32, 86, 159, 167), (171, 169, 18, 90, 17, 92, 33), (168, 164, 94), (162, 96, 166), (151, 11, 98, 19, 170), (134, 133, 135, 125, 126, 127, 128, 99, 115, 116), (115, 99, 136, 114), (124, 123, 99, 128, 129, 130, 131, 122, 121), (119, 117, 118, 120, 99, 123), (112, 111, 99, 120), (111, 108, 109, 99), (103, 102, 100, 101, 107, 106, 104, 105, 113, 136, 99, 109, 110, 132)])
_k = set([(100, 101), (100, 102), (101, 107), (102, 103), (103, 132), (104, 105), (104, 106), (105, 113), (106, 107), (108, 109), (108, 111), (109, 110), (110, 132), (111, 112), (112, 120), (113, 136), (114, 115), (114, 136), (115, 116), (116, 134), (117, 118), (117, 119), (118, 120), (119, 123), (121, 122), (121, 124), (122, 131), (123, 124), (125, 126), (125, 135), (126, 127), (127, 128), (128, 129), (129, 130), (130, 131), (133, 134), (133, 135), (137, 138), (137, 144), (138, 139), (139, 140), (140, 173), (141, 142), (141, 150), (142, 143), (143, 144), (145, 146), (145, 173), (146, 147), (147, 148), (148, 149), (149, 157), (150, 172), (151, 152), (151, 170), (152, 153), (153, 172), (154, 155), (154, 157), (155, 156), (156, 160), (158, 159), (158, 161), (159, 167), (160, 161), (162, 163), (162, 166), (163, 171), (164, 165), (164, 168), (165, 166), (167, 168), (169, 170), (169, 171)])
me_gd_mesh_cell_002.attributes.new('sharp_edge', 'BOOLEAN', 'EDGE').data.foreach_set('value', [ (min(e.vertices), max(e.vertices)) in _k for e in me_gd_mesh_cell_002.edges])
me_gd_mesh_cell_002.use_remesh_fix_poles = True
me_gd_mesh_cell_002.use_remesh_preserve_attributes = False
me_gd_mesh_cell_002.use_mirror_vertex_groups = False
me_gd_mesh_cell_002.update()
me_gd_mesh_cell_003 = bpy.data.meshes.new('GD_mesh_cell.003')
me_gd_mesh_cell_003.from_pydata([(0.1621, -0.1648, 0.1502), (0.0496, -0.1648, 0.1502), (0.1621, -0.6971, -0.1788), (0.0496, -0.6971, -0.1788), (0.3094, -0.05776, 0.1502), (0.3442, 0.04924, 0.1502), (0.2879, 0.2224, 0.1502), (0.1969, 0.2885, 0.1502), (0.01483, 0.2885, 0.1502), (-0.07619, 0.2224, 0.1502), (-0.1324, 0.04924, 0.1502), (-0.09768, -0.05776, 0.1502), (0.3364, -0.2498, 0.09903), (0.1059, 0.4597, 0.09903), (0.1059, 0.5694, 0.04411), (-0.003527, 0.7199, -0.0709), (-0.1079, 0.7539, -0.1257), (-0.2671, 0.1887, 0.09903), (-0.3714, 0.2226, 0.04411), (-0.1247, -0.2498, 0.09903), (-0.1891, -0.3385, 0.04411), (-0.3661, -0.396, -0.0709), (-0.1891, -0.5246, -0.0709), (-0.1247, -0.6134, -0.1257), (0.156, -0.001528, 0.1755), (0.2118, -0.07836, 0.1628), (0.3876, -0.1426, 0.1153), (0.1622, -0.3656, 0.07872), (0.2186, -0.2654, 0.1153), (0.1622, -0.5434, -0.03116), (0.2186, -0.621, -0.1044), (0.2211, -0.4547, 0.02413), (0.3418, -0.4434, 0.005772), (0.187, 0.0939, 0.1755), (0.2773, 0.1232, 0.1628), (0.3927, 0.2706, 0.1153), (0.1059, 0.1529, 0.1755), (0.1059, 0.2478, 0.1628), (-0.1031, 0.4511, 0.07872), (0.00136, 0.4031, 0.1153), (0.3148, 0.4511, 0.07872), (0.2103, 0.4031, 0.1153), (0.2152, 0.6195, 0.005772), (-0.1079, 0.5578, 0.02413), (-0.003527, 0.6195, 0.005772), (-0.2076, 0.5949, -0.03116), (-0.2076, 0.6908, -0.1044), (-0.1031, 0.8346, -0.2143), (0.02468, 0.0939, 0.1755), (-0.06564, 0.1232, 0.1628), (-0.3235, -0.01272, 0.07872), (-0.2456, 0.07184, 0.1153), (-0.1943, 0.3848, 0.07872), (-0.181, 0.2706, 0.1153), (-0.2944, 0.4223, 0.02413), (0.05569, -0.001528, 0.1755), (-0.0001326, -0.07836, 0.1628), (0.0495, -0.3656, 0.07872), (-0.006863, -0.2654, 0.1153), (-0.2887, -0.1199, 0.07872), (-0.1759, -0.1426, 0.1153), (-0.3552, -0.5671, -0.2006), (-0.3071, -0.5009, -0.1092), (-0.3552, -0.2035, 0.02413), (-0.3071, -0.3148, 0.005772), (-0.009408, -0.4547, 0.02413), (-0.1301, -0.4434, 0.005772), (0.0495, -0.5434, -0.03116), (-0.006863, -0.621, -0.1044), (-0.1759, -0.6759, -0.2143), (0.1052, 0.06587, -0.8179), (0.3881, -0.321, 0.05495), (0.3658, -0.4008, 0.02135), (0.3496, -0.4541, -0.004384), (0.2876, -0.6165, -0.1169), (0.2106, -0.7458, -0.2488), (0.01279, -0.734, -0.2319), (0.458, 0.07104, 0.115), (0.4284, -0.1344, 0.1021), (0.4588, 0.08013, 0.1142), (0.3549, 0.422, 0.07872), (0.4006, 0.3381, 0.0937), (0.2378, 0.6062, 0.00974), (0.3164, 0.4868, 0.06042), (0.2152, 0.6374, -0.007848), (0.4682, 0.1992, 0.101), (-0.354, 0.3697, 0.01209), (-0.3775, 0.275, 0.02731), (-0.3021, 0.5297, -0.03378), (-0.2253, 0.6963, -0.119), (-0.4227, -0.1846, -0.01227), (-0.4046, -0.3835, -0.09112), (-0.4178, 0.01337, 0.02871), (-0.393, 0.1992, 0.03397), (0.1077, 0.7693, -0.1086), (-0.007267, 0.8786, -0.2479), (-0.06322, 0.9164, -0.3311), (-0.1349, 0.8376, -0.2327), (-0.3629, -0.5643, -0.2044), (0.2215, -0.745, -0.2507), (-0.4207, -0.1008, 0.005081), (-0.2389, -0.6632, -0.2347), (-0.3321, -0.5969, -0.218), (-0.2096, -0.6801, -0.2421), (-0.1484, -0.7002, -0.2355), (-0.3583, -0.5757, -0.2148), (-0.2029, 0.7318, -0.1471), (0.3658, -0.4008, 0.02135), (0.3881, -0.321, 0.05495), (0.2876, -0.6165, -0.1169), (0.3496, -0.4541, -0.004384), (0.01279, -0.734, -0.2319), (0.2106, -0.7458, -0.2488), (0.4284, -0.1344, 0.1021), (0.458, 0.07104, 0.115), (0.4588, 0.08013, 0.1142), (0.4006, 0.3381, 0.0937), (0.3549, 0.422, 0.07872), (0.3164, 0.4868, 0.06042), (0.2378, 0.6062, 0.00974), (0.2152, 0.6374, -0.007848), (0.4682, 0.1992, 0.101), (-0.354, 0.3697, 0.01209), (-0.3775, 0.275, 0.02731), (-0.3021, 0.5297, -0.03378), (-0.2253, 0.6963, -0.119), (-0.4227, -0.1846, -0.01227), (-0.4046, -0.3835, -0.09112), (-0.393, 0.1992, 0.03397), (-0.4178, 0.01337, 0.02871), (-0.007267, 0.8786, -0.2479), (-0.06322, 0.9164, -0.3311), (-0.1349, 0.8376, -0.2327), (-0.3629, -0.5643, -0.2044), (-0.3321, -0.5969, -0.218), (-0.2389, -0.6632, -0.2347), (-0.2096, -0.6801, -0.2421), (-0.1484, -0.7002, -0.2355), (-0.4207, -0.1008, 0.005081), (-0.3583, -0.5757, -0.2148), (0.2215, -0.745, -0.2507), (0.1077, 0.7693, -0.1086), (-0.2029, 0.7318, -0.1471)], [], [(56, 1, 0, 25, 24, 55), (49, 10, 11, 56, 55, 48), (8, 9, 49, 48, 36, 37), (33, 34, 6, 7, 37, 36), (24, 25, 4, 5, 34, 33), (108, 12, 28, 27, 31, 32, 107), (110, 32, 31, 29, 30, 109), (68, 3, 2, 30, 29, 67), (65, 66, 22, 23, 68, 67), (66, 65, 57, 58, 19, 20), (0, 1, 58, 57, 27, 28), (112, 2, 3, 111), (114, 5, 4, 26, 113), (26, 12, 108, 113), (40, 41, 7, 6, 35, 116, 117), (42, 14, 13, 41, 40, 118, 119), (120, 42, 119), (116, 35, 121), (53, 9, 8, 39, 38, 52), (18, 17, 53, 52, 54, 122, 123), (54, 124, 122), (124, 45, 46, 125), (45, 43, 44, 15, 16, 46), (43, 38, 39, 13, 14, 44), (10, 51, 50, 59, 60, 11), (59, 63, 64, 20, 19, 60), (127, 21, 64, 63, 126), (129, 50, 51, 17, 18, 128), (16, 15, 141, 130, 47), (132, 47, 130, 131), (133, 61, 62, 21, 127), (22, 62, 61, 134, 135, 69, 23), (137, 69, 135, 136), (55, 24, 33, 36, 48), (67, 29, 31, 27, 57, 65), (118, 40, 117), (43, 45, 124, 54, 52, 38), (63, 59, 50, 129, 138, 126), (139, 134, 61, 133), (4, 25, 0, 28, 12, 26), (109, 30, 2, 112, 140), (32, 110, 107), (121, 35, 6, 34, 5, 114, 115), (39, 8, 37, 7, 41, 13), (141, 15, 44, 14, 42, 120), (46, 16, 47, 132, 142, 125), (17, 51, 10, 49, 9, 53), (128, 18, 123), (19, 58, 1, 56, 11, 60), (20, 64, 21, 62, 22, 66), (111, 3, 68, 23, 69, 137), (92, 93, 87, 86, 88, 89, 106, 100), (90, 100, 106, 97, 96, 70, 105, 98, 91), (105, 70, 103, 101, 102), (75, 76, 104, 103, 70, 99), (77, 78, 71, 72, 73, 74, 99, 70, 85, 79), (94, 84, 82, 83, 80, 81, 85, 70, 96, 95)])
_k = set([(71, 72), (71, 78), (72, 73), (73, 74), (74, 99), (75, 76), (75, 99), (76, 104), (77, 78), (77, 79), (79, 85), (80, 81), (80, 83), (81, 85), (82, 83), (82, 84), (84, 94), (86, 87), (86, 88), (87, 93), (88, 89), (89, 106), (90, 91), (90, 100), (91, 98), (92, 93), (92, 100), (94, 95), (95, 96), (96, 97), (97, 106), (98, 105), (101, 102), (101, 103), (102, 105), (103, 104), (107, 108), (107, 110), (108, 113), (109, 110), (109, 140), (111, 112), (111, 137), (112, 140), (113, 114), (114, 115), (115, 121), (116, 117), (116, 121), (117, 118), (118, 119), (119, 120), (120, 141), (122, 123), (122, 124), (123, 128), (124, 125), (125, 142), (126, 127), (126, 138), (127, 133), (128, 129), (129, 138), (130, 131), (130, 141), (131, 132), (132, 142), (133, 139), (134, 135), (134, 139), (135, 136), (136, 137)])
me_gd_mesh_cell_003.attributes.new('sharp_edge', 'BOOLEAN', 'EDGE').data.foreach_set('value', [ (min(e.vertices), max(e.vertices)) in _k for e in me_gd_mesh_cell_003.edges])
me_gd_mesh_cell_003.use_remesh_fix_poles = True
me_gd_mesh_cell_003.use_remesh_preserve_attributes = False
me_gd_mesh_cell_003.use_mirror_vertex_groups = False
me_gd_mesh_cell_003.update()
me_gd_mesh_cell_004 = bpy.data.meshes.new('GD_mesh_cell.004')
me_gd_mesh_cell_004.from_pydata([(0.2039, -0.001542, 0.4469), (-0.238, 0.04631, 0.5426), (-0.2727, -0.001542, 0.4469), (0.1476, -0.07897, 0.292), (0.05658, -0.1085, 0.2329), (-0.2165, -0.07897, 0.292), (-0.1255, -0.1085, 0.2329), (-0.3473, 0.0227, -0.4543), (-0.3473, 0.08185, -0.55), (0.3386, -0.01818, 0.2993), (0.4428, 0.01579, 0.2444), (0.5522, 0.05133, 0.0583), (-0.03444, -0.1394, 0.05687), (-0.03444, -0.1393, -0.06576), (-0.2481, -0.06993, -0.3067), (-0.1438, -0.1037, -0.2518), (0.07494, -0.1037, -0.2518), (0.1793, -0.06993, -0.3067), (0.01573, -0.001493, 0.5036), (-0.08461, -0.001493, 0.5036), (-0.1404, 0.04426, 0.5666), (0.04673, -0.04417, 0.4183), (0.137, -0.04589, 0.3863), (0.317, 0.0195, 0.4111), (0.2657, -0.0877, 0.1148), (0.2524, -0.06939, 0.2333), (0.6337, 0.1252, 0.1203), (0.3658, -0.05563, 0.05687), (0.4568, -0.003376, 0.1203), (0.3702, -0.05375, -0.06299), (0.4614, -0.001484, -0.1222), (-0.3859, 0.0195, 0.4111), (-0.1156, -0.04417, 0.4183), (-0.2059, -0.04589, 0.3863), (-0.3346, -0.0877, 0.1148), (-0.3213, -0.06939, 0.2333), (-0.03444, -0.07054, 0.3655), (-0.03444, -0.1016, 0.2749), (0.1745, -0.1173, 0.05553), (0.07005, -0.1286, 0.1148), (-0.2434, -0.1173, 0.05553), (-0.1389, -0.1286, 0.1148), (-0.3479, -0.08338, -0.1222), (-0.3479, -0.06074, -0.2408), (-0.1389, -0.01547, -0.4778), (-0.2434, -0.02679, -0.4185), (-0.03444, -0.04679, -0.4279), (-0.03444, -0.0919, -0.3139), (-0.2481, -0.1162, -0.06433), (-0.1438, -0.1274, -0.1278), (0.1793, -0.1162, -0.06433), (0.07494, -0.1274, -0.1278), (0.279, -0.08338, -0.1222), (0.279, -0.06074, -0.2408), (0.07005, -0.01547, -0.4778), (0.1745, -0.02679, -0.4185), (-0.1389, 0.04379, -0.5737), (-0.2434, 0.09173, -0.6103), (-0.03489, 0.8562, -0.002887), (0.0801, 0.04444, 0.5645), (0.07107, 0.04388, 0.5661), (0.1815, 0.02924, 0.5084), (-0.1288, 0.05593, 0.5834), (0.3229, 0.02484, 0.4156), (0.4875, 0.05626, 0.2784), (-0.39, 0.02323, 0.4142), (-0.3488, 0.1096, 0.5734), (-0.2865, 0.08918, 0.58), (-0.2479, 0.1686, -0.6947), (-0.4102, -0.01726, 0.2978), (0.5523, 0.05126, -0.05743), (0.5422, 0.04543, -0.07073), (0.461, 0.008472, -0.1709), (0.3519, -0.01732, -0.2881), (-0.3274, 0.2226, -0.7158), (-0.325, 0.2284, -0.7209), (-0.2778, 0.1912, -0.7052), (-0.4347, -0.05518, -0.06585), (-0.4226, -0.01629, -0.2892), (0.6396, 0.1305, 0.1156), (0.652, 0.1417, 0.09824), (-0.4325, -0.05631, 0.0581), (-0.407, 0.02522, -0.4092), (0.07005, 0.01159, -0.5216), (-0.06806, 0.06456, -0.6078), (0.1975, -0.01585, -0.4265), (-0.3766, 0.1022, -0.5588), (-0.3414, 0.1885, -0.6718), (0.0801, 0.04444, 0.5645), (0.07107, 0.04388, 0.5661), (-0.1288, 0.05593, 0.5834), (0.4875, 0.05626, 0.2784), (0.3229, 0.02484, 0.4156), (0.1815, 0.02924, 0.5084), (-0.2865, 0.08918, 0.58), (-0.3488, 0.1096, 0.5734), (-0.39, 0.02323, 0.4142), (-0.4102, -0.01726, 0.2978), (0.5422, 0.04543, -0.07073), (0.5523, 0.05126, -0.05743), (0.3519, -0.01732, -0.2881), (0.461, 0.008472, -0.1709), (0.6396, 0.1305, 0.1156), (0.6337, 0.1252, 0.1203), (0.652, 0.1417, 0.09824), (-0.407, 0.02522, -0.4092), (-0.3766, 0.1022, -0.5588), (-0.4347, -0.05518, -0.06585), (-0.4226, -0.01629, -0.2892), (-0.4325, -0.05631, 0.0581), (0.07005, 0.01159, -0.5216), (0.1975, -0.01585, -0.4265), (-0.325, 0.2284, -0.7209), (-0.2778, 0.1912, -0.7052), (-0.3274, 0.2226, -0.7158), (-0.06806, 0.06456, -0.6078), (-0.2479, 0.1686, -0.6947), (-0.3414, 0.1885, -0.6718)], [], [(89, 18, 21, 22, 0, 93, 88), (36, 37, 4, 3, 22, 21), (33, 5, 6, 37, 36, 32), (20, 1, 2, 33, 32, 19), (90, 20, 19, 18, 89), (92, 23, 9, 10, 91), (0, 23, 92, 93), (96, 31, 2, 1, 94, 95), (97, 31, 96), (10, 9, 25, 24, 27, 28), (99, 11, 28, 27, 29, 30, 98), (101, 30, 29, 52, 53, 100), (50, 51, 16, 17, 53, 52), (38, 39, 12, 13, 51, 50), (3, 4, 39, 38, 24, 25), (102, 103, 11, 99, 104), (106, 8, 7, 105), (5, 35, 34, 40, 41, 6), (40, 48, 49, 13, 12, 41), (48, 42, 43, 14, 15, 49), (108, 43, 42, 107), (109, 34, 35, 97), (15, 14, 45, 44, 46, 47), (16, 47, 46, 54, 55, 17), (111, 55, 54, 110), (56, 57, 116, 115), (7, 8, 57, 56, 44, 45), (112, 113, 114), (18, 19, 32, 36, 21), (27, 24, 38, 50, 52, 29), (42, 48, 40, 34, 109, 107), (110, 54, 46, 44, 56, 115), (1, 20, 90, 94), (23, 0, 22, 3, 25, 9), (91, 10, 28, 11, 103), (98, 30, 101), (97, 35, 5, 33, 2, 31), (4, 37, 6, 41, 12, 39), (105, 7, 45, 14, 43, 108), (13, 49, 15, 47, 16, 51), (100, 53, 17, 55, 111), (114, 113, 116, 57, 8, 106, 117), (63, 64, 26, 79, 80, 58, 59, 61), (60, 59, 58, 66, 67, 62), (75, 58, 80, 70, 71, 72, 73, 85, 83, 84, 68, 76), (66, 58, 75, 74, 87, 86, 82, 78, 77, 81, 69, 65)])
_k = set([(26, 64), (26, 79), (59, 60), (59, 61), (60, 62), (61, 63), (62, 67), (63, 64), (65, 66), (65, 69), (66, 67), (68, 76), (68, 84), (69, 81), (70, 71), (70, 80), (71, 72), (72, 73), (73, 85), (74, 75), (74, 87), (75, 76), (77, 78), (77, 81), (78, 82), (79, 80), (82, 86), (83, 84), (83, 85), (86, 87), (88, 89), (88, 93), (89, 90), (90, 94), (91, 92), (91, 103), (92, 93), (94, 95), (95, 96), (96, 97), (97, 109), (98, 99), (98, 101), (99, 104), (100, 101), (100, 111), (102, 103), (102, 104), (105, 106), (105, 108), (106, 117), (107, 108), (107, 109), (110, 111), (110, 115), (112, 113), (112, 114), (113, 116), (114, 117), (115, 116)])
me_gd_mesh_cell_004.attributes.new('sharp_edge', 'BOOLEAN', 'EDGE').data.foreach_set('value', [ (min(e.vertices), max(e.vertices)) in _k for e in me_gd_mesh_cell_004.edges])
me_gd_mesh_cell_004.use_remesh_fix_poles = True
me_gd_mesh_cell_004.use_remesh_preserve_attributes = False
me_gd_mesh_cell_004.use_mirror_vertex_groups = False
me_gd_mesh_cell_004.update()
me_gd_mesh_cell_005 = bpy.data.meshes.new('GD_mesh_cell.005')
me_gd_mesh_cell_005.from_pydata([(0.05137, -0.3392, 0.2707), (-0.03965, -0.3688, 0.2115), (0.1986, -0.2322, 0.2707), (0.2549, -0.1548, 0.2115), (0.2549, -0.0591, 0.05668), (0.1986, -0.04082, -0.03903), (-0.1307, -0.3392, 0.05668), (-0.1307, -0.2801, -0.03903), (0.05137, -0.08868, -0.1347), (-0.03965, -0.1548, -0.1347), (0.1431, -0.3107, 0.4467), (0.3736, 0.006615, 0.2043), (0.438, 0.09539, 0.2592), (0.5056, 0.3034, 0.2592), (0.1431, 0.08152, -0.1879), (0.1431, 0.1912, -0.2427), (0.2107, 0.3993, -0.2427), (0.03369, 0.3418, -0.3577), (-0.6573, -0.1895, -0.1879), (-0.553, -0.1555, -0.2427), (-0.2299, -0.1895, -0.1879), (-0.3342, -0.1555, -0.2427), (-0.4436, -0.004978, -0.3577), (-0.4436, 0.1047, -0.4126), (0.3024, -0.1663, 0.5679), (0.2992, -0.17, 0.448), (0.2214, -0.2406, 0.3888), (0.1027, -0.255, 0.138), (0.1209, -0.2801, 0.2287), (0.3556, -0.09243, 0.3888), (0.3341, -0.08544, 0.2702), (0.3556, 0.1273, 0.03321), (0.3341, 0.02444, 0.09247), (0.1528, -0.1859, 0.08529), (0.2269, -0.1343, 0.1172), (0.4177, 0.217, 0.0831), (0.4606, 0.2031, 0.1971), (0.4177, -0.00769, 0.4467), (0.4606, 0.08807, 0.3832), (0.4202, 0.3261, 0.03321), (0.0215, -0.2814, 0.08529), (-0.05056, -0.3359, 0.1172), (0.1027, -0.1696, -6.327e-05), (0.1209, -0.09981, -0.06308), (0.2992, 0.1456, -0.06268), (0.2214, 0.06106, -0.0993), (-0.03891, 0.03575, -0.2824), (0.05228, 0.006123, -0.2092), (0.3638, 0.3444, -0.06268), (0.1152, 0.4303, -0.3193), (-0.04337, 0.1421, -0.3377), (0.04762, 0.2222, -0.3193), (0.3024, 0.2545, -0.113), (0.2246, 0.2798, -0.2043), (-0.1434, 0.1796, -0.3923), (-0.7571, -0.0305, -0.2824), (-0.3391, -0.3181, -0.06268), (-0.2346, -0.2702, -0.0993), (0.0215, -0.2286, -6.327e-05), (-0.05056, -0.2244, -0.06308), (-0.1301, -0.0305, -0.2824), (-0.1301, -0.1264, -0.2092), (-0.2299, 0.006615, -0.3377), (-0.3342, -0.05516, -0.3193), (-0.6573, 0.006615, -0.3377), (-0.553, -0.05516, -0.3193), (-0.4436, -0.2875, -0.113), (-0.4436, -0.2057, -0.2043), (-0.2346, 0.1133, -0.3923), (-0.3391, 0.1613, -0.4289), (-0.4454, 0.4929, 0.5019), (-0.4392, 0.4959, 0.5058), (0.1372, -0.3141, 0.4429), (0.05189, -0.353, 0.3377), (-0.0558, -0.3784, 0.222), (0.4189, -0.005636, 0.506), (0.4975, 0.1704, 0.4341), (0.243, -0.2201, 0.6066), (0.2655, -0.1997, 0.5979), (0.2579, -0.2066, 0.6016), (0.3102, -0.1556, 0.5752), (0.5057, 0.4074, 0.2072), (0.5269, 0.3959, 0.3247), (0.5277, 0.2938, 0.3846), (0.5248, 0.2799, 0.3934), (0.4629, 0.4213, 0.09205), (0.3517, 0.4489, -0.09619), (0.2604, 0.4677, -0.2005), (0.1105, 0.4514, -0.3226), (-0.3391, -0.3491, -0.01256), (-0.01805, 0.3586, -0.3849), (-0.2099, -0.377, 0.08395), (0.1509, 0.4862, -0.2891), (-0.4753, -0.2968, -0.0977), (-0.7571, -0.07805, -0.2461), (-0.7826, -0.01194, -0.2824), (-0.1542, 0.2721, -0.4219), (-0.7337, -0.1318, -0.2114), (-0.6734, -0.1793, -0.1913), (-0.3402, 0.1703, -0.4317), (-0.656, 0.03623, -0.3529), (-0.4604, 0.1138, -0.4152), (-0.785, -0.004278, -0.2854), (0.1372, -0.3141, 0.4429), (0.1431, -0.3107, 0.4467), (0.05189, -0.353, 0.3377), (-0.0558, -0.3784, 0.222), (0.4975, 0.1704, 0.4341), (0.4189, -0.005636, 0.506), (0.2655, -0.1997, 0.5979), (0.2579, -0.2066, 0.6016), (0.3102, -0.1556, 0.5752), (0.5057, 0.4074, 0.2072), (0.5269, 0.3959, 0.3247), (0.5277, 0.2938, 0.3846), (0.5248, 0.2799, 0.3934), (0.4629, 0.4213, 0.09205), (0.3517, 0.4489, -0.09619), (-0.2099, -0.377, 0.08395), (-0.3391, -0.3491, -0.01256), (-0.1542, 0.2721, -0.4219), (-0.01805, 0.3586, -0.3849), (-0.3402, 0.1703, -0.4317), (0.1105, 0.4514, -0.3226), (0.1509, 0.4862, -0.2891), (-0.7571, -0.07805, -0.2461), (-0.7826, -0.01194, -0.2824), (-0.6573, -0.1895, -0.1879), (-0.6734, -0.1793, -0.1913), (-0.7337, -0.1318, -0.2114), (-0.656, 0.03623, -0.3529), (-0.4604, 0.1138, -0.4152), (-0.4753, -0.2968, -0.0977), (-0.785, -0.004278, -0.2854), (0.243, -0.2201, 0.6066), (0.2604, 0.4677, -0.2005)], [], [(1, 0, 105, 106), (33, 34, 3, 2, 28, 27), (42, 43, 5, 4, 34, 33), (59, 9, 8, 43, 42, 58), (41, 6, 7, 59, 58, 40), (0, 1, 41, 40, 27, 28), (108, 37, 38, 107), (30, 11, 12, 38, 37, 29), (26, 2, 3, 30, 29, 25), (77, 104, 26, 25, 24, 109, 110), (24, 111, 109), (114, 13, 112, 113), (12, 11, 32, 31, 35, 36), (112, 13, 36, 35, 39, 116), (116, 39, 48, 117), (117, 48, 52, 53, 16, 135), (52, 44, 45, 14, 15, 53), (4, 5, 45, 44, 31, 32), (119, 56, 57, 7, 6, 118), (56, 66, 67, 21, 20, 57), (127, 19, 67, 66, 132), (51, 15, 14, 47, 46, 50), (17, 51, 50, 54, 120, 121), (54, 68, 69, 122, 120), (68, 62, 63, 22, 23, 69), (21, 63, 62, 60, 61, 20), (9, 61, 60, 46, 47, 8), (123, 49, 17, 121), (135, 16, 49, 123, 124), (125, 126, 55), (125, 55, 64, 65, 19, 127, 128, 129), (23, 22, 65, 64, 130, 131), (58, 42, 33, 27, 40), (111, 24, 25, 29, 37, 108), (39, 35, 31, 44, 52, 48), (66, 56, 119, 132), (54, 50, 46, 60, 62, 68), (64, 55, 126, 133, 130), (105, 0, 28, 2, 26, 104, 103), (30, 3, 34, 4, 32, 11), (107, 38, 12, 36, 13, 114, 115), (118, 6, 41, 1, 106), (14, 45, 5, 43, 8, 47), (49, 16, 53, 15, 51, 17), (20, 61, 9, 59, 7, 57), (22, 63, 21, 67, 19, 65), (69, 23, 131, 122), (84, 71, 79, 78, 80, 75, 76), (71, 134, 79), (134, 71, 70), (89, 91, 74, 73, 72, 10, 134, 70, 97, 98, 18, 93), (94, 97, 70, 102, 95), (88, 90, 96, 99, 101, 100, 102, 70, 92), (71, 92, 70), (71, 87, 92), (71, 82, 81, 85, 86, 87), (83, 82, 71, 84)])
_k = set([(10, 72), (10, 134), (18, 93), (18, 98), (72, 73), (73, 74), (74, 91), (75, 76), (75, 80), (76, 84), (77, 104), (77, 110), (78, 79), (78, 80), (79, 134), (81, 82), (81, 85), (82, 83), (83, 84), (85, 86), (86, 87), (87, 92), (88, 90), (88, 92), (89, 91), (89, 93), (90, 96), (94, 95), (94, 97), (95, 102), (96, 99), (97, 98), (99, 101), (100, 101), (100, 102), (103, 104), (103, 105), (105, 106), (106, 118), (107, 108), (107, 115), (108, 111), (109, 110), (109, 111), (112, 113), (112, 116), (113, 114), (114, 115), (116, 117), (117, 135), (118, 119), (119, 132), (120, 121), (120, 122), (121, 123), (122, 131), (123, 124), (124, 135), (125, 126), (125, 129), (126, 133), (127, 128), (127, 132), (128, 129), (130, 131), (130, 133)])
me_gd_mesh_cell_005.attributes.new('sharp_edge', 'BOOLEAN', 'EDGE').data.foreach_set('value', [ (min(e.vertices), max(e.vertices)) in _k for e in me_gd_mesh_cell_005.edges])
me_gd_mesh_cell_005.use_remesh_fix_poles = True
me_gd_mesh_cell_005.use_remesh_preserve_attributes = False
me_gd_mesh_cell_005.use_mirror_vertex_groups = False
me_gd_mesh_cell_005.update()
me_gd_mesh_cell_006 = bpy.data.meshes.new('GD_mesh_cell.006')
me_gd_mesh_cell_006.from_pydata([(0.09642, 0.08471, 0.1446), (0.1312, 0.1917, 0.1446), (-0.4099, -0.438, 0.04886), (0.09642, -0.07014, 0.04886), (0.1312, -0.118, -0.04685), (0.2222, 0.317, 0.04886), (0.2222, -0.08842, -0.2017), (0.2785, -0.01099, -0.2608), (0.3347, 0.1621, -0.2608), (-0.3184, -0.0315, 0.3675), (-0.3829, -0.3064, 0.1977), (-0.3184, -0.2176, 0.2525), (-0.1414, -0.089, 0.2525), (-0.03709, -0.05515, 0.1977), (-0.2404, 0.4957, 0.4224), (0.1054, 0.3833, 0.1977), (0.1054, -0.2512, -0.1945), (0.04085, -0.3399, -0.2493), (0.3359, 0.06605, -0.4368), (0.3358, 0.06607, -0.5595), (-0.2189, 0.1871, 0.4021), (-0.2189, -0.3463, 0.07251), (-0.3316, -0.3689, 0.1091), (-0.1524, -0.2601, 0.1228), (-0.2004, -0.1939, 0.2142), (-0.1524, 0.1035, 0.3475), (-0.2004, -0.007803, 0.3292), (-0.04981, 0.1321, 0.2923), (0.006544, 0.05455, 0.219), (0.1893, 0.06094, 0.009894), (0.1285, 0.02199, 0.07291), (-0.04981, -0.2234, 0.07251), (0.006544, -0.1232, 0.1091), (-0.1841, 0.2943, 0.4021), (-0.01498, 0.2393, 0.2923), (0.07621, 0.2689, 0.219), (0.2203, 0.1564, 0.009894), (0.194, 0.2236, 0.07291), (-0.08111, 0.3227, 0.3475), (-0.0546, 0.4411, 0.3292), (-0.1841, -0.3942, -0.02338), (-0.01498, -0.2714, -0.02338), (0.07621, -0.2191, -0.08263), (0.2203, 0.01827, -0.07546), (0.194, -0.06816, -0.1074), (0.194, -0.2035, -0.3789), (0.1807, -0.1852, -0.2604), (-0.08111, -0.3581, -0.07327), (-0.0546, -0.3946, -0.1873), (0.2704, 0.08732, -0.1282), (0.3, 0.07771, -0.2188), (0.358, 0.1687, -0.3789), (0.2504, -0.1259, -0.4382), (0.2934, -0.03002, -0.3789), (0.2704, 0.1727, -0.07546), (0.3, 0.258, -0.1074), (-0.6112, 0.3734, -0.496), (0.2358, 0.3214, 0.0258), (0.2491, -0.1279, -0.4967), (0.3266, 0.2579, -0.1795), (0.3287, 0.05028, -0.5692), (0.3347, 0.2503, -0.2064), (-0.3297, -0.01597, 0.3771), (-0.3494, -0.08661, 0.3474), (0.06529, -0.3496, -0.382), (0.07441, -0.3414, -0.3947), (0.09034, -0.3269, -0.4024), (-0.2493, 0.5041, 0.4241), (-0.2286, 0.4995, 0.4162), (-0.3683, -0.149, 0.3173), (-0.4294, -0.3094, 0.2061), (0.1415, -0.2763, -0.4284), (0.05412, -0.3582, -0.3675), (-0.4903, -0.4397, 0.0687), (-0.2548, -0.4583, -0.07716), (0.3649, 0.2018, -0.398), (-0.3984, -0.4538, 0.01723), (-0.0902, -0.4269, -0.2144), (-0.2596, 0.3763, 0.4377), (-0.2889, 0.173, 0.4249), (0.2154, 0.3328, 0.05878), (0.3549, 0.1571, -0.6087), (0.3517, 0.1419, -0.6032), (-0.2571, 0.405, 0.4351), (-0.06089, 0.4479, 0.3321), (-0.04755, 0.4433, 0.3235), (0.09124, 0.3907, 0.2095), (0.2924, 0.2854, -0.08593), (-0.4346, -0.3195, 0.1956), (-0.4956, -0.4386, 0.0714), (-0.3297, -0.01597, 0.3771), (-0.3494, -0.08661, 0.3474), (-0.3683, -0.149, 0.3173), (-0.4294, -0.3094, 0.2061), (-0.4903, -0.4397, 0.0687), (-0.3984, -0.4538, 0.01723), (-0.2596, 0.3763, 0.4377), (-0.2889, 0.173, 0.4249), (-0.06089, 0.4479, 0.3321), (-0.2286, 0.4995, 0.4162), (-0.2571, 0.405, 0.4351), (0.09124, 0.3907, 0.2095), (-0.04755, 0.4433, 0.3235), (0.2924, 0.2854, -0.08593), (0.2358, 0.3214, 0.0258), (0.3347, 0.2503, -0.2064), (0.3266, 0.2579, -0.1795), (-0.2548, -0.4583, -0.07716), (-0.0902, -0.4269, -0.2144), (0.2154, 0.3328, 0.05878), (0.2491, -0.1279, -0.4967), (0.3287, 0.05028, -0.5692), (0.06529, -0.3496, -0.382), (0.07441, -0.3414, -0.3947), (0.09034, -0.3269, -0.4024), (0.1415, -0.2763, -0.4284), (0.05412, -0.3582, -0.3675), (0.3649, 0.2018, -0.398), (0.3517, 0.1419, -0.6032), (0.3549, 0.1571, -0.6087), (-0.4956, -0.4386, 0.0714), (-0.4346, -0.3195, 0.1956), (-0.2493, 0.5041, 0.4241), (0.1054, 0.3833, 0.1977)], [], [(91, 9, 90), (10, 11, 92, 93), (95, 2, 94), (20, 33, 96, 97), (96, 33, 38, 39, 98, 99, 14, 100), (102, 39, 38, 34, 35, 123, 101), (28, 0, 1, 35, 34, 27), (25, 26, 12, 13, 28, 27), (90, 9, 26, 25, 20, 97), (1, 0, 30, 29, 36, 37), (104, 5, 37, 36, 54, 55, 103), (106, 55, 54, 49, 50, 8, 105), (44, 6, 7, 50, 49, 43), (30, 3, 4, 44, 43, 29), (122, 14, 99), (11, 10, 22, 21, 23, 24), (13, 12, 24, 23, 31, 32), (42, 4, 3, 32, 31, 41), (41, 47, 48, 17, 16, 42), (108, 48, 47, 40, 107), (107, 40, 21, 22, 2, 95), (5, 104, 109), (6, 46, 45, 52, 53, 7), (111, 19, 18, 53, 52, 110), (112, 113, 114), (112, 114, 115, 45, 46, 16, 17, 116), (8, 51, 117, 105), (118, 119, 117, 51, 18, 19), (33, 20, 25, 27, 34, 38), (36, 29, 43, 49, 54), (31, 23, 21, 40, 47, 41), (110, 52, 45, 115), (120, 94, 2, 22, 10, 93, 121), (11, 24, 12, 26, 9, 91, 92), (32, 3, 30, 0, 28, 13), (100, 14, 122), (123, 35, 1, 37, 5, 109), (39, 102, 98), (16, 46, 6, 44, 4, 42), (116, 17, 48, 108), (8, 50, 7, 53, 18, 51), (118, 19, 111), (55, 106, 103), (56, 67, 68, 84, 85, 86, 15, 80, 57, 87, 59, 61, 75, 81), (71, 66, 65, 56, 81, 82, 60, 58), (73, 89, 56, 65, 64, 72, 77, 74, 76), (56, 89, 88, 70, 69, 63, 62, 79, 78, 83, 67)])
_k = set([(15, 80), (15, 86), (57, 80), (57, 87), (58, 60), (58, 71), (59, 61), (59, 87), (60, 82), (61, 75), (62, 63), (62, 79), (63, 69), (64, 65), (64, 72), (65, 66), (66, 71), (67, 68), (67, 83), (68, 84), (69, 70), (70, 88), (72, 77), (73, 76), (73, 89), (74, 76), (74, 77), (75, 81), (78, 79), (78, 83), (81, 82), (84, 85), (85, 86), (88, 89), (90, 91), (90, 97), (91, 92), (92, 93), (93, 121), (94, 95), (94, 120), (95, 107), (96, 97), (96, 100), (98, 99), (98, 102), (99, 122), (100, 122), (101, 102), (101, 123), (103, 104), (103, 106), (104, 109), (105, 106), (105, 117), (107, 108), (108, 116), (109, 123), (110, 111), (110, 115), (111, 118), (112, 113), (112, 116), (113, 114), (114, 115), (117, 119), (118, 119), (120, 121)])
me_gd_mesh_cell_006.attributes.new('sharp_edge', 'BOOLEAN', 'EDGE').data.foreach_set('value', [ (min(e.vertices), max(e.vertices)) in _k for e in me_gd_mesh_cell_006.edges])
me_gd_mesh_cell_006.use_remesh_fix_poles = True
me_gd_mesh_cell_006.use_remesh_preserve_attributes = False
me_gd_mesh_cell_006.use_mirror_vertex_groups = False
me_gd_mesh_cell_006.update()
me_gd_mesh_cell_007 = bpy.data.meshes.new('GD_mesh_cell.007')
me_gd_mesh_cell_007.from_pydata([(0.2028, -0.1716, -0.07344), (0.1117, -0.2378, -0.07344), (0.259, 0.001509, -0.07344), (0.2243, 0.1085, -0.07344), (0.07698, 0.2155, -0.07344), (-0.03553, 0.2155, -0.07344), (-0.1828, 0.1085, -0.07344), (-0.2176, 0.001509, -0.07344), (-0.1613, -0.1716, -0.07344), (-0.0703, -0.2378, -0.07344), (0.3937, -0.138, -0.0223), (0.2512, 0.3005, -0.0223), (-0.2098, 0.3005, -0.0223), (-0.4566, -0.1718, 0.03262), (-0.3523, -0.138, -0.0223), (0.553, 0.03499, 0.0526), (0.3076, -0.2199, -0.03861), (0.4501, 0.06347, -0.00199), (0.3722, -0.02109, -0.03861), (0.1019, -0.04314, -0.09877), (0.1922, -0.07249, -0.08603), (0.4152, 0.1707, -0.00199), (0.3025, 0.1933, -0.03861), (0.07708, 0.4164, -0.00199), (0.1334, 0.3161, -0.03861), (0.07089, 0.05228, -0.09877), (0.1267, 0.1291, -0.08603), (-0.09454, 0.5055, 0.0526), (-0.03564, 0.4164, -0.00199), (-0.092, 0.3161, -0.03861), (-0.2611, 0.1933, -0.03861), (-0.02945, 0.05228, -0.09877), (-0.08527, 0.1291, -0.08603), (-0.3795, -0.3715, 0.0526), (-0.4705, -0.2914, 0.07095), (-0.3307, -0.02109, -0.03861), (-0.2795, -0.334, -0.00199), (-0.2662, -0.2199, -0.03861), (-0.06045, -0.04314, -0.09877), (-0.1508, -0.07249, -0.08603), (-0.1883, -0.4003, -0.00199), (-0.08377, -0.3524, -0.03861), (0.02072, -0.1021, -0.09877), (0.02072, -0.1971, -0.08603), (0.01936, -0.01799, 0.8928), (0.1138, 0.472, 0.03208), (0.6144, -0.02585, 0.1006), (-0.3219, -0.5159, 0.1043), (-0.3836, -0.4704, 0.104), (0.5744, -0.06027, 0.06738), (0.5628, 0.04733, 0.06078), (-0.1916, -0.475, 0.03621), (-0.1611, 0.4992, 0.06272), (-0.04811, 0.5754, 0.09618), (-0.08964, 0.5959, 0.1216), (-0.2496, 0.3552, 0.01157), (0.2806, 0.341, 0.00273), (-0.4979, -0.3003, 0.09294), (-0.465, -0.1627, 0.0366), (-0.3945, 0.04816, -0.00862), (-0.3398, 0.1775, -0.01303), (0.1239, -0.341, -0.04207), (0.3099, -0.2394, -0.03234), (0.001432, -0.3985, -0.02531), (0.444, -0.1543, 0.004155), (-0.5064, -0.3575, 0.1268), (0.4344, 0.1947, 0.01373), (0.444, -0.1543, 0.004155), (0.3099, -0.2394, -0.03234), (0.1239, -0.341, -0.04207), (0.2806, 0.341, 0.00273), (0.4344, 0.1947, 0.01373), (0.5744, -0.06027, 0.06738), (0.6144, -0.02585, 0.1006), (0.5628, 0.04733, 0.06078), (-0.1611, 0.4992, 0.06272), (-0.08964, 0.5959, 0.1216), (-0.04811, 0.5754, 0.09618), (-0.2496, 0.3552, 0.01157), (0.1138, 0.472, 0.03208), (-0.465, -0.1627, 0.0366), (-0.3945, 0.04816, -0.00862), (-0.3398, 0.1775, -0.01303), (0.001432, -0.3985, -0.02531), (-0.1916, -0.475, 0.03621), (-0.3836, -0.4704, 0.104), (-0.5064, -0.3575, 0.1268), (-0.4979, -0.3003, 0.09294), (-0.3219, -0.5159, 0.1043)], [], [(16, 10, 67, 68), (1, 0, 16, 68, 69), (26, 3, 2, 20, 19, 25), (5, 4, 26, 25, 31, 32), (7, 6, 32, 31, 38, 39), (9, 8, 39, 38, 42, 43), (20, 0, 1, 43, 42, 19), (71, 21, 22, 11, 70), (3, 22, 21, 17, 18, 2), (67, 10, 18, 17, 15, 72), (73, 72, 15, 74), (77, 27, 75, 76), (27, 28, 29, 12, 78, 75), (5, 29, 28, 23, 24, 4), (70, 11, 24, 23, 79), (35, 14, 13, 80, 81), (30, 6, 7, 35, 81, 82), (12, 30, 82, 78), (84, 40, 41, 83), (8, 9, 41, 40, 36, 37), (34, 13, 14, 37, 36, 33), (87, 34, 33, 85, 86), (31, 25, 19, 42, 38), (74, 15, 17, 21, 71), (79, 23, 28, 27, 77), (33, 36, 40, 84, 88, 85), (0, 20, 2, 18, 10, 16), (11, 22, 3, 26, 4, 24), (29, 5, 32, 6, 30, 12), (80, 13, 34, 87), (35, 7, 39, 8, 37, 14), (83, 41, 9, 43, 1, 69), (58, 57, 65, 44, 54, 52, 55, 60, 59), (45, 53, 54, 44, 46, 50, 66, 56), (48, 47, 44, 65), (63, 61, 62, 64, 49, 46, 44, 47, 51)])
_k = set([(45, 53), (45, 56), (46, 49), (46, 50), (47, 48), (47, 51), (48, 65), (49, 64), (50, 66), (51, 63), (52, 54), (52, 55), (53, 54), (55, 60), (56, 66), (57, 58), (57, 65), (58, 59), (59, 60), (61, 62), (61, 63), (62, 64), (67, 68), (67, 72), (68, 69), (69, 83), (70, 71), (70, 79), (71, 74), (72, 73), (73, 74), (75, 76), (75, 78), (76, 77), (77, 79), (78, 82), (80, 81), (80, 87), (81, 82), (83, 84), (84, 88), (85, 86), (85, 88), (86, 87)])
me_gd_mesh_cell_007.attributes.new('sharp_edge', 'BOOLEAN', 'EDGE').data.foreach_set('value', [ (min(e.vertices), max(e.vertices)) in _k for e in me_gd_mesh_cell_007.edges])
me_gd_mesh_cell_007.use_remesh_fix_poles = True
me_gd_mesh_cell_007.use_remesh_preserve_attributes = False
me_gd_mesh_cell_007.use_mirror_vertex_groups = False
me_gd_mesh_cell_007.update()
me_gd_mesh_cell_008 = bpy.data.meshes.new('GD_mesh_cell.008')
me_gd_mesh_cell_008.from_pydata([(-0.04768, 0.1549, 0.2135), (-0.1387, 0.221, 0.2135), (0.3492, -0.4699, 0.0221), (0.09959, 0.107, 0.1178), (0.1558, 0.1253, 0.0221), (-0.2297, 0.3463, 0.1178), (-0.2297, 0.4055, 0.0221), (0.4055, -0.5473, -0.1328), (0.1558, 0.221, -0.1328), (0.09959, 0.2985, -0.1919), (-0.04768, 0.4055, -0.1919), (-0.1387, 0.435, -0.1328), (-0.06536, -0.2756, 0.4365), (0.1116, -0.3331, 0.3215), (0.04402, -0.125, 0.3215), (0.04408, -0.0153, 0.2667), (-0.3289, 0.2557, 0.2667), (-0.4332, 0.2217, 0.3215), (0.4067, -0.3469, -0.1255), (0.4066, -0.2372, -0.1804), (0.2746, 0.0596, -0.1255), (0.339, -0.02917, -0.1804), (0.4066, -0.1222, -0.3665), (-0.3289, 0.4981, -0.1255), (-0.2424, -0.1134, 0.4711), (0.2648, -0.2782, 0.1415), (0.2515, -0.3924, 0.1781), (0.2034, -0.1882, 0.1918), (0.1256, -0.2135, 0.2831), (-0.1424, -0.0759, 0.4165), (-0.05143, -0.156, 0.3981), (-0.138, 0.03046, 0.3612), (-0.04676, 0.06009, 0.2879), (0.003619, 0.2359, 0.07884), (0.02188, 0.166, 0.1419), (0.2002, -0.07941, 0.1415), (0.1223, 0.005158, 0.1781), (-0.2291, 0.09672, 0.3612), (-0.2291, 0.1926, 0.2879), (-0.4381, 0.3844, 0.1415), (-0.3336, 0.3364, 0.1781), (-0.07755, 0.2948, 0.07884), (-0.1496, 0.2906, 0.1419), (-0.5426, 0.3537, 0.1918), (-0.3289, 0.0596, 0.4165), (-0.6471, 0.3844, 0.1415), (0.4503, -0.5335, -0.3692), (0.4507, -0.5287, -0.4891), (0.4503, -0.4236, -0.547), (0.3211, -0.2599, 0.04557), (0.3642, -0.3557, -0.01369), (0.4503, -0.4376, -0.31), (0.4288, -0.4446, -0.1915), (0.2566, -0.0611, 0.04557), (0.235, 0.04178, -0.01369), (0.05379, 0.2522, -0.006511), (0.1279, 0.2005, -0.03846), (0.2566, 0.1586, -0.31), (0.235, 0.1517, -0.1915), (0.3186, 0.07391, -0.3679), (0.3615, -0.02185, -0.3044), (0.4507, -0.3326, -0.3679), (0.4291, -0.2299, -0.3044), (0.3186, -0.1508, -0.004324), (0.3615, -0.1369, -0.1184), (0.4503, -0.3278, -0.4878), (0.003619, 0.3212, -0.05926), (0.02188, 0.3463, -0.1499), (-0.07755, 0.3476, -0.006511), (-0.1496, 0.4021, -0.03846), (-0.4381, 0.4436, 0.04557), (-0.3336, 0.4549, -0.01369), (-0.6471, 0.4436, 0.04557), (-0.5426, 0.4749, -0.004324), (-0.5426, 0.52, -0.1184), (-0.5418, -0.4292, -0.4272), (-0.5343, -0.4317, -0.4295), (-0.1549, -0.3047, 0.4836), (0.007633, -0.3548, 0.4021), (-0.02138, -0.3459, 0.4167), (0.02574, -0.361, 0.3904), (0.1724, -0.4166, 0.2699), (0.3624, -0.5172, -0.015), (0.3086, -0.4831, 0.09117), (0.3998, -0.5473, -0.1174), (0.4055, -0.5525, -0.136), (-0.2906, -0.07841, 0.4711), (-0.2476, -0.1573, 0.4851), (-0.4075, 0.1061, 0.4027), (-0.3319, -0.008619, 0.4514), (-0.4332, 0.1417, 0.3826), (-0.1791, -0.2979, 0.4925), (0.1806, -0.4201, 0.2615), (0.2851, -0.47, 0.1292), (-0.5426, 0.2753, 0.2793), (-0.5374, 0.2695, 0.285), (-0.654, 0.3812, 0.1439), (-0.7044, 0.4498, 0.0131), (-0.7104, 0.4194, 0.05995), (-0.6847, 0.5017, -0.1131), (-0.5574, 0.5216, -0.1267), (-0.5176, 0.5228, -0.1326), (-0.3853, 0.5164, -0.1552), (0.4361, -0.6015, -0.3301), (0.4362, -0.2604, -0.5265), (0.4067, -0.1222, -0.4787), (0.4446, -0.4218, -0.5784), (0.4294, -0.6301, -0.5517), (0.4282, -0.5303, -0.6098), (0.426, -0.6464, -0.5414), (0.1575, 0.2698, -0.3172), (0.2215, 0.2069, -0.3468), (0.1204, 0.3061, -0.3), (0.3194, 0.07266, -0.4041), (-0.04731, 0.4152, -0.2396), (-0.2258, 0.4869, -0.1893), (-0.2361, 0.4895, -0.1869), (-0.02138, -0.3459, 0.4167), (0.007633, -0.3548, 0.4021), (-0.1549, -0.3047, 0.4836), (0.02574, -0.361, 0.3904), (0.1724, -0.4166, 0.2699), (0.3086, -0.4831, 0.09117), (0.3624, -0.5172, -0.015), (0.3998, -0.5473, -0.1174), (0.4055, -0.5525, -0.136), (-0.2906, -0.07841, 0.4711), (-0.2476, -0.1573, 0.4851), (-0.4075, 0.1061, 0.4027), (-0.3319, -0.008619, 0.4514), (-0.4332, 0.1417, 0.3826), (-0.1791, -0.2979, 0.4925), (0.1806, -0.4201, 0.2615), (0.2851, -0.47, 0.1292), (-0.5426, 0.2753, 0.2793), (-0.5374, 0.2695, 0.285), (-0.654, 0.3812, 0.1439), (-0.7044, 0.4498, 0.0131), (-0.7104, 0.4194, 0.05995), (-0.5574, 0.5216, -0.1267), (-0.6847, 0.5017, -0.1131), (-0.3853, 0.5164, -0.1552), (-0.5176, 0.5228, -0.1326), (0.4361, -0.6015, -0.3301), (0.4362, -0.2604, -0.5265), (0.4067, -0.1222, -0.4787), (0.4446, -0.4218, -0.5784), (0.4294, -0.6301, -0.5517), (0.4282, -0.5303, -0.6098), (0.426, -0.6464, -0.5414), (0.2215, 0.2069, -0.3468), (0.1575, 0.2698, -0.3172), (0.1204, 0.3061, -0.3), (0.3194, 0.07266, -0.4041), (-0.04731, 0.4152, -0.2396), (-0.2258, 0.4869, -0.1893), (-0.2361, 0.4895, -0.1869)], [], [(117, 118, 12, 119), (13, 120, 121), (123, 2, 122), (125, 7, 124), (127, 24, 126), (129, 44, 128), (128, 44, 37, 38, 16, 17, 130), (0, 1, 38, 37, 31, 32), (31, 29, 30, 14, 15, 32), (131, 119, 12, 30, 29, 24, 127), (1, 0, 34, 33, 41, 42), (6, 5, 42, 41, 68, 69), (66, 67, 10, 11, 69, 68), (56, 8, 9, 67, 66, 55), (34, 3, 4, 56, 55, 33), (26, 25, 27, 28, 13, 121, 132), (14, 28, 27, 35, 36, 15), (3, 36, 35, 53, 54, 4), (53, 63, 64, 21, 20, 54), (50, 18, 19, 64, 63, 49), (2, 50, 49, 25, 26, 133, 122), (135, 17, 16, 40, 39, 43, 134), (43, 45, 136, 134), (45, 72, 137, 138, 136), (137, 72, 73, 74, 139, 140), (73, 70, 71, 23, 141, 142, 74), (40, 5, 6, 71, 70, 39), (46, 51, 52, 7, 125, 143), (19, 18, 52, 51, 61, 62), (145, 22, 62, 61, 65, 144), (144, 65, 48, 146), (146, 48, 47, 147, 148), (147, 47, 46, 143, 149), (152, 9, 8, 58, 57, 150, 151), (153, 59, 60, 22, 145), (20, 21, 60, 59, 57, 58), (155, 11, 10, 154), (156, 141, 23), (126, 24, 29, 31, 37, 44, 129), (41, 33, 55, 66, 68), (27, 25, 49, 63, 53, 35), (45, 43, 39, 70, 73, 72), (46, 47, 48, 65, 61, 51), (150, 57, 59, 153), (26, 132, 133), (120, 13, 28, 14, 30, 12, 118), (3, 34, 0, 32, 15, 36), (38, 1, 42, 5, 40, 16), (130, 17, 135), (124, 7, 52, 18, 50, 2, 123), (20, 58, 8, 56, 4, 54), (21, 64, 19, 62, 22, 60), (10, 67, 9, 152, 154), (71, 6, 69, 11, 155, 156, 23), (142, 139, 74), (97, 99, 75, 98), (86, 89, 88, 90, 95, 94, 96, 98, 75, 91, 87), (75, 76, 91), (80, 78, 79, 77, 91, 76, 109, 103, 85, 84, 82, 83, 93, 92, 81), (99, 76, 75), (76, 108, 107, 109), (113, 105, 104, 106, 108, 76, 99, 100, 101, 102, 116, 115, 114, 112, 110, 111)])
_k = set([(77, 79), (77, 91), (78, 79), (78, 80), (80, 81), (81, 92), (82, 83), (82, 84), (83, 93), (84, 85), (85, 103), (86, 87), (86, 89), (87, 91), (88, 89), (88, 90), (90, 95), (92, 93), (94, 95), (94, 96), (96, 98), (97, 98), (97, 99), (99, 100), (100, 101), (101, 102), (102, 116), (103, 109), (104, 105), (104, 106), (105, 113), (106, 108), (107, 108), (107, 109), (110, 111), (110, 112), (111, 113), (112, 114), (114, 115), (115, 116), (117, 118), (117, 119), (118, 120), (119, 131), (120, 121), (121, 132), (122, 123), (122, 133), (123, 124), (124, 125), (125, 143), (126, 127), (126, 129), (127, 131), (128, 129), (128, 130), (130, 135), (132, 133), (134, 135), (134, 136), (136, 138), (137, 138), (137, 140), (139, 140), (139, 142), (141, 142), (141, 156), (143, 149), (144, 145), (144, 146), (145, 153), (146, 148), (147, 148), (147, 149), (150, 151), (150, 153), (151, 152), (152, 154), (154, 155), (155, 156)])
me_gd_mesh_cell_008.attributes.new('sharp_edge', 'BOOLEAN', 'EDGE').data.foreach_set('value', [ (min(e.vertices), max(e.vertices)) in _k for e in me_gd_mesh_cell_008.edges])
me_gd_mesh_cell_008.use_remesh_fix_poles = True
me_gd_mesh_cell_008.use_remesh_preserve_attributes = False
me_gd_mesh_cell_008.use_mirror_vertex_groups = False
me_gd_mesh_cell_008.update()

# ---- objects
ob_light = bpy.data.objects.new('Light', light_light)
ob_camera = bpy.data.objects.new('Camera', cam_camera)
ob_gd_mesh = bpy.data.objects.new('GD_mesh', me_gd_mesh)
ob_gd_mesh_cell = bpy.data.objects.new('GD_mesh_cell', me_gd_mesh_cell_010)
ob_gd_mesh_cell_001 = bpy.data.objects.new('GD_mesh_cell.001', me_gd_mesh_cell_011)
ob_gd_mesh_cell_002 = bpy.data.objects.new('GD_mesh_cell.002', me_gd_mesh_cell_001)
ob_gd_mesh_cell_003 = bpy.data.objects.new('GD_mesh_cell.003', me_gd_mesh_cell_002)
ob_gd_mesh_cell_004 = bpy.data.objects.new('GD_mesh_cell.004', me_gd_mesh_cell_003)
ob_gd_mesh_cell_005 = bpy.data.objects.new('GD_mesh_cell.005', me_gd_mesh_cell_004)
ob_gd_mesh_cell_006 = bpy.data.objects.new('GD_mesh_cell.006', me_gd_mesh_cell_005)
ob_gd_mesh_cell_007 = bpy.data.objects.new('GD_mesh_cell.007', me_gd_mesh_cell_006)
ob_gd_mesh_cell_008 = bpy.data.objects.new('GD_mesh_cell.008', me_gd_mesh_cell_007)
ob_gd_mesh_cell_009 = bpy.data.objects.new('GD_mesh_cell.009', me_gd_mesh_cell_008)

# ---- transforms, parenting, visibility, modifiers, constraints
ob_light.location = (4.076, 1.005, 5.904)
ob_light.rotation_euler = (0.6503, 0.05522, 1.866)
ob_light.lock_rotations_4d = False
ob_light.empty_display_type = 'ARROWS'
ob_light.color = (0.0, 0.0, 0.0, 0.0)
ob_light.lineart.crease_threshold = 0.0
ob_camera.location = (7.359, -6.926, 4.958)
ob_camera.rotation_euler = (1.109, 0.0, 0.8149)
ob_camera.lock_rotations_4d = False
ob_camera.empty_display_type = 'ARROWS'
ob_camera.color = (0.0, 0.0, 0.0, 0.0)
ob_camera.display_type = 'WIRE'
ob_camera.lineart.crease_threshold = 0.0
ob_gd_mesh.location = (0.0, 0.0, 0.0)
ob_gd_mesh.lineart.crease_threshold = 0.0
ob_gd_mesh_cell.location = (-0.5829, 0.396, -0.4554)
ob_gd_mesh_cell.lineart.crease_threshold = 0.0
ob_gd_mesh_cell_001.location = (-0.6025, -0.5728, -0.1651)
ob_gd_mesh_cell_001.lineart.crease_threshold = 0.0
ob_gd_mesh_cell_002.location = (0.4085, 0.5918, -0.3378)
ob_gd_mesh_cell_002.lineart.crease_threshold = 0.0
ob_gd_mesh_cell_003.location = (-0.6856, 0.2071, 0.3563)
ob_gd_mesh_cell_003.lineart.crease_threshold = 0.0
ob_gd_mesh_cell_004.location = (-0.1059, -0.06752, 0.8209)
ob_gd_mesh_cell_004.lineart.crease_threshold = 0.0
ob_gd_mesh_cell_005.location = (0.03444, -0.8588, 0.003728)
ob_gd_mesh_cell_005.lineart.crease_threshold = 0.0
ob_gd_mesh_cell_006.location = (0.4436, -0.4969, -0.5073)
ob_gd_mesh_cell_006.lineart.crease_threshold = 0.0
ob_gd_mesh_cell_007.location = (0.6134, -0.3745, 0.4974)
ob_gd_mesh_cell_007.lineart.crease_threshold = 0.0
ob_gd_mesh_cell_008.location = (-0.02072, 0.01677, -0.8976)
ob_gd_mesh_cell_008.lineart.crease_threshold = 0.0
ob_gd_mesh_cell_009.location = (0.5426, 0.4306, 0.4285)
ob_gd_mesh_cell_009.lineart.crease_threshold = 0.0

# ---- collection membership
col_collection.objects.link(ob_light)
col_collection.objects.link(ob_camera)
col_collection.objects.link(ob_gd_mesh)
col_collection.objects.link(ob_gd_mesh_cell)
col_collection.objects.link(ob_gd_mesh_cell_001)
col_collection.objects.link(ob_gd_mesh_cell_002)
col_collection.objects.link(ob_gd_mesh_cell_003)
col_collection.objects.link(ob_gd_mesh_cell_004)
col_collection.objects.link(ob_gd_mesh_cell_005)
col_collection.objects.link(ob_gd_mesh_cell_006)
col_collection.objects.link(ob_gd_mesh_cell_007)
col_collection.objects.link(ob_gd_mesh_cell_008)
col_collection.objects.link(ob_gd_mesh_cell_009)

# ---- scene / render settings (as saved in the file)
scene.camera = ob_camera
scene.frame_start = 1; scene.frame_end = 250; scene.frame_set(1)
scene.render.engine = 'BLENDER_EEVEE_NEXT'
scene.cycles.use_denoising = False
scene.cycles.samples = 128
scene.cycles.sampling_pattern = 'TABULATED_SOBOL'
scene.cycles.use_adaptive_sampling = False
scene.cycles.use_light_tree = False
scene.view_settings.view_transform = 'Filmic'
bpy.context.view_layer.update()
